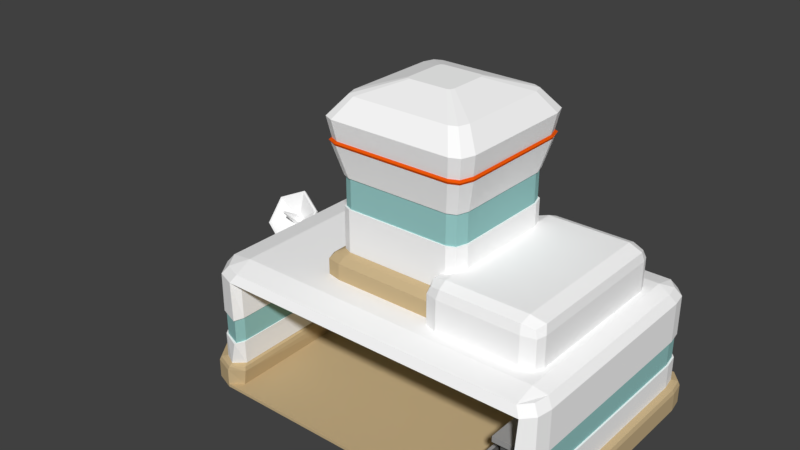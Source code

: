 # Source: SpaceControlCentre.blend  (saved by Blender 2.79.0; exported with 4.5.12 LTS)
import bpy
from mathutils import Matrix  # noqa: F401  (used for matrix-valued properties, if any)

bpy.ops.wm.read_factory_settings(use_empty=True)
scene = bpy.context.scene
scene.name = 'Scene'

# ---- collections
col_collection_1 = bpy.data.collections.new('Collection 1'); scene.collection.children.link(col_collection_1)

# ---- materials (node trees are filled in below, after node groups)
mat_base = bpy.data.materials.new('Base')
mat_base.alpha_threshold = 0.0
mat_base.use_transparent_shadow = False
mat_base.diffuse_color = (1.0, 1.0, 1.0, 1.0)
mat_base.roughness = 0.5
mat_deco = bpy.data.materials.new('Deco')
mat_deco.alpha_threshold = 0.0
mat_deco.use_transparent_shadow = False
mat_deco.diffuse_color = (0.8, 0.09284, 0.003266, 1.0)
mat_deco.roughness = 0.5
mat_windows = bpy.data.materials.new('Windows')
mat_windows.alpha_threshold = 0.0
mat_windows.use_transparent_shadow = False
mat_windows.diffuse_color = (0.3094, 0.5926, 0.5758, 1.0)
mat_windows.roughness = 0.5
mat_groundbase = bpy.data.materials.new('GroundBase')
mat_groundbase.alpha_threshold = 0.0
mat_groundbase.use_transparent_shadow = False
mat_groundbase.diffuse_color = (0.5815, 0.4406, 0.2456, 1.0)
mat_groundbase.roughness = 0.5
mat_gray = bpy.data.materials.new('Gray')
mat_gray.alpha_threshold = 0.0
mat_gray.use_transparent_shadow = False
mat_gray.diffuse_color = (0.3424, 0.3424, 0.3424, 1.0)
mat_gray.roughness = 0.5
mat_antennabase = bpy.data.materials.new('AntennaBase')
mat_antennabase.alpha_threshold = 0.0
mat_antennabase.use_transparent_shadow = False
mat_antennabase.diffuse_color = (0.1065, 0.1065, 0.1065, 1.0)
mat_antennabase.roughness = 0.5
mat_screen = bpy.data.materials.new('Screen')
mat_screen.alpha_threshold = 0.0
mat_screen.use_transparent_shadow = False
mat_screen.diffuse_color = (0.0, 0.8, 0.7558, 1.0)
mat_screen.roughness = 0.5
mat_screenbase = bpy.data.materials.new('ScreenBase')
mat_screenbase.alpha_threshold = 0.0
mat_screenbase.use_transparent_shadow = False
mat_screenbase.diffuse_color = (0.0, 0.0, 0.0, 1.0)
mat_screenbase.roughness = 0.5

# ---- material node trees

# ---- world
world_world = bpy.data.worlds.new('World'); scene.world = world_world
world_world.color = (0.05088, 0.05088, 0.05088)
world_world.use_sun_shadow = False
world_world.sun_shadow_jitter_overblur = 0.0
world_world.cycles.sampling_method = 'MANUAL'

# ---- meshes
me_cube_002 = bpy.data.meshes.new('Cube.002')
me_cube_002.from_pydata([(2.568, -0.5803, -0.9598), (2.568, -0.5803, -0.4202), (2.568, 1.496, -0.9598), (2.568, 1.496, -0.4202), (3.471, -0.5803, -0.9598), (3.471, -0.5803, -0.4202), (3.471, 1.496, -0.9598), (3.471, 1.496, -0.4202), (3.034, 1.496, -0.9598), (3.034, 1.496, -0.4202), (3.034, -0.5803, -0.9598), (3.034, -0.5803, -0.4202), (3.306, 1.496, 0.1423), (3.471, 1.496, 0.1423), (3.471, -0.5803, 0.1423), (3.306, -0.5803, 0.1423), (2.917, 0.7198, -0.4069), (2.917, 0.7198, -0.04599), (2.917, 1.385, -0.4069), (2.917, 1.385, -0.04599), (3.278, 0.7198, -0.4069), (3.278, 0.7198, -0.04599), (3.278, 1.385, -0.4069), (3.278, 1.385, -0.04599), (2.917, 1.35, -0.3881), (2.917, 0.7546, -0.3881), (2.917, 0.7546, -0.06484), (2.917, 1.35, -0.06484), (2.951, 1.314, -0.3686), (2.951, 0.7905, -0.3686), (2.951, 0.7905, -0.08433), (2.951, 1.314, -0.08433), (2.913, 1.215, -0.3147), (2.913, 0.8897, -0.3147), (2.913, 0.8897, -0.1382), (2.913, 1.215, -0.1382), (2.917, -0.4568, -0.4069), (2.917, -0.4568, -0.04599), (2.917, 0.208, -0.4069), (2.917, 0.208, -0.04599), (3.278, -0.4568, -0.4069), (3.278, -0.4568, -0.04599), (3.278, 0.208, -0.4069), (3.278, 0.208, -0.04599), (2.917, 0.1733, -0.3881), (2.917, -0.4221, -0.3881), (2.917, -0.4221, -0.06484), (2.917, 0.1733, -0.06484), (2.951, 0.1374, -0.3686), (2.951, -0.3862, -0.3686), (2.951, -0.3862, -0.08433), (2.951, 0.1374, -0.08433), (2.913, 0.03817, -0.3147), (2.913, -0.2869, -0.3147), (2.913, -0.2869, -0.1382), (2.913, 0.03817, -0.1382), (-1.677, 2.917, -0.29), (-1.677, 2.917, 0.9319), (-1.677, 2.967, -0.29), (-1.677, 2.967, 0.9319), (0.4597, 2.917, -0.29), (0.4597, 2.917, 0.9319), (0.4597, 2.967, -0.29), (0.4597, 2.967, 0.9319), (-1.641, 2.917, -0.2693), (-1.641, 2.917, 0.9112), (0.4235, 2.917, 0.9112), (0.4235, 2.917, -0.2693), (-1.641, 2.935, -0.2693), (-1.641, 2.935, 0.9112), (0.4235, 2.935, 0.9112), (0.4235, 2.935, -0.2693), (-0.07447, 3.025, -0.29), (-0.6086, 3.073, -0.29), (-1.143, 3.025, -0.29), (-1.143, 3.025, 0.9319), (-0.6086, 3.073, 0.9319), (-0.07447, 3.025, 0.9319), (-1.143, 2.975, -0.29), (-0.6086, 3.023, -0.29), (-0.07447, 2.975, -0.29), (-0.07447, 2.975, 0.9319), (-0.6086, 3.023, 0.9319), (-1.143, 2.975, 0.9319), (-1.125, 2.975, -0.2693), (-0.6086, 3.023, -0.2693), (-0.09259, 2.975, -0.2693), (-0.09259, 2.975, 0.9112), (-0.6086, 3.023, 0.9112), (-1.125, 2.975, 0.9112), (-1.125, 2.993, -0.2693), (-0.6086, 3.04, -0.2693), (-0.09259, 2.993, -0.2693), (-0.09259, 2.993, 0.9112), (-0.6086, 3.04, 0.9112), (-1.125, 2.993, 0.9112), (0.5758, 2.917, -0.29), (0.5758, 2.917, 0.9319), (0.5758, 2.967, -0.29), (0.5758, 2.967, 0.9319), (2.712, 2.917, -0.29), (2.712, 2.917, 0.9319), (2.712, 2.967, -0.29), (2.712, 2.967, 0.9319), (0.6121, 2.917, -0.2693), (0.6121, 2.917, 0.9112), (2.676, 2.917, 0.9112), (2.676, 2.917, -0.2693), (0.6121, 2.935, -0.2693), (0.6121, 2.935, 0.9112), (2.676, 2.935, 0.9112), (2.676, 2.935, -0.2693), (2.178, 3.025, -0.29), (1.644, 3.073, -0.29), (1.11, 3.025, -0.29), (1.11, 3.025, 0.9319), (1.644, 3.073, 0.9319), (2.178, 3.025, 0.9319), (1.11, 2.975, -0.29), (1.644, 3.023, -0.29), (2.178, 2.975, -0.29), (2.178, 2.975, 0.9319), (1.644, 3.023, 0.9319), (1.11, 2.975, 0.9319), (1.128, 2.975, -0.2693), (1.644, 3.023, -0.2693), (2.16, 2.975, -0.2693), (2.16, 2.975, 0.9112), (1.644, 3.023, 0.9112), (1.128, 2.975, 0.9112), (1.128, 2.993, -0.2693), (1.644, 3.04, -0.2693), (2.16, 2.993, -0.2693), (2.16, 2.993, 0.9112), (1.644, 3.04, 0.9112), (1.128, 2.993, 0.9112), (3.259, 1.496, 0.04385), (3.471, 1.496, 0.04385), (3.259, -0.5803, 0.04385), (3.471, -0.5803, 0.04385), (2.845, 1.496, 0.1423), (2.845, -0.5803, 0.1423), (2.845, 1.496, 0.04385), (2.845, -0.5803, 0.04385), (-2.369, -0.8764, -1.0), (-2.264, -0.8036, 1.159), (-2.369, 3.331, -1.0), (-2.264, 3.258, 1.159), (3.71, -0.8062, -1.0), (3.604, -0.7358, 1.159), (3.71, 3.26, -1.0), (3.604, 3.19, 1.159), (-2.596, 2.992, -1.0), (-2.596, -0.5377, -1.0), (-2.483, -0.4767, 1.159), (-2.483, 2.931, 1.159), (3.756, -0.5377, -1.0), (3.756, 2.992, -1.0), (3.649, 2.931, 1.159), (3.649, -0.4767, 1.159), (-2.042, 3.454, -1.0), (-1.948, 3.377, 1.159), (-2.042, -1.0, -1.0), (-1.948, -0.923, 1.159), (-2.042, 2.992, 1.252), (-2.042, -0.5377, 1.252), (-2.042, 2.992, -1.0), (-2.042, -0.5377, -1.0), (-2.369, -0.8764, 1.011), (-2.369, 3.331, 1.011), (3.71, 3.26, 1.011), (3.71, -0.8062, 1.011), (3.756, 2.992, 1.011), (3.756, -0.5377, 1.011), (-2.596, -0.5377, 1.011), (-2.596, 2.992, 1.011), (-2.042, -1.0, 1.011), (-2.042, 3.454, 1.011), (3.437, 3.377, 1.159), (3.536, -1.0, -1.0), (3.427, 2.992, 1.252), (3.427, -0.5377, 1.252), (3.536, 3.454, -1.0), (3.437, -0.923, 1.159), (3.536, 2.992, -1.0), (3.536, -0.5377, -1.0), (3.536, -1.0, 1.011), (3.536, 3.454, 1.011), (-2.369, 3.331, 0.3099), (-2.369, 3.331, -0.134), (3.71, 3.26, 0.3099), (3.71, 3.26, -0.134), (3.71, -0.8062, 0.3099), (3.71, -0.8062, -0.134), (3.756, 2.992, 0.3099), (3.756, 2.992, -0.134), (3.756, -0.5377, 0.3099), (3.756, -0.5377, -0.134), (-2.596, -0.5377, 0.3099), (-2.596, -0.5377, -0.134), (-2.596, 2.992, 0.3099), (-2.596, 2.992, -0.134), (-2.002, -1.015, 0.3099), (-2.018, -1.025, -0.134), (-2.042, 3.454, 0.3099), (-2.042, 3.454, -0.134), (-2.369, -0.8764, -0.134), (-2.369, -0.8764, 0.3099), (3.536, 3.454, 0.3099), (3.536, 3.454, -0.134), (3.505, -1.035, 0.3099), (3.503, -1.017, -0.134), (-2.341, 3.311, 0.3099), (-2.341, 3.311, -0.134), (3.682, 3.242, 0.3099), (3.682, 3.242, -0.134), (3.682, -0.7874, 0.3099), (3.682, -0.7874, -0.134), (3.727, 2.976, 0.3099), (3.727, 2.976, -0.134), (3.727, -0.5214, 0.3099), (3.727, -0.5214, -0.134), (-2.566, -0.5214, 0.3099), (-2.566, -0.5214, -0.134), (-2.566, 2.976, 0.3099), (-2.566, 2.976, -0.134), (-2.017, -0.9794, 0.3099), (-2.017, -0.9794, -0.134), (-2.017, 3.434, 0.3099), (-2.017, 3.434, -0.134), (-2.341, -0.8569, -0.134), (-2.341, -0.8569, 0.3099), (3.509, 3.434, 0.3099), (3.509, 3.434, -0.134), (3.509, -0.9794, 0.3099), (3.509, -0.9794, -0.134), (-2.369, 3.331, -0.567), (3.71, 3.26, -0.567), (3.71, -0.8062, -0.567), (3.756, 2.992, -0.567), (3.756, -0.5377, -0.567), (-2.596, -0.5377, -0.567), (-2.596, 2.992, -0.567), (-2.141, -1.0, -0.567), (-2.042, 3.454, -0.567), (3.536, 3.454, -0.567), (3.536, -1.0, -0.567), (-2.369, -0.8764, -0.567), (-2.731, -0.6107, -1.0), (-2.495, -0.9634, -1.0), (-2.469, 3.4, -0.5983), (-2.495, 3.418, -1.0), (-2.154, 3.546, -1.0), (3.811, 3.327, -0.5983), (3.836, 3.344, -1.0), (3.884, 3.065, -1.0), (3.811, -0.8731, -0.5983), (3.836, -0.8903, -1.0), (3.654, -1.092, -1.0), (-2.731, 3.065, -1.0), (3.884, -0.6107, -1.0), (3.858, 3.05, -0.5983), (3.858, -0.5959, -0.5983), (-2.704, -0.5959, -0.5983), (-2.704, 3.05, -0.5983), (3.654, 3.546, -1.0), (-2.154, -1.092, -1.0), (-2.131, -1.073, -0.5983), (-2.131, 3.528, -0.5983), (3.63, 3.528, -0.5983), (3.63, -1.073, -0.5983), (-2.469, -0.9457, -0.5983), (-2.495, 3.418, -0.6689), (3.836, 3.344, -0.6689), (3.836, -0.8903, -0.6689), (3.884, 3.065, -0.6689), (3.884, -0.6107, -0.6689), (-2.731, -0.6107, -0.6689), (-2.731, 3.065, -0.6689), (-2.154, -1.092, -0.6689), (-2.154, 3.546, -0.6689), (3.654, 3.546, -0.6689), (3.654, -1.092, -0.6689), (-2.495, -0.9634, -0.6689), (-2.495, 3.418, -0.9483), (3.836, 3.344, -0.9483), (3.836, -0.8903, -0.9483), (3.884, 3.065, -0.9483), (3.884, -0.6107, -0.9483), (-2.731, -0.6107, -0.9483), (-2.731, 3.065, -0.9483), (-2.154, -1.092, -0.9483), (-2.154, 3.546, -0.9483), (3.654, 3.546, -0.9483), (3.654, -1.092, -0.9483), (-2.495, -0.9634, -0.9483), (-2.042, 3.161, -0.567), (-2.028, 3.087, -0.5983), (3.536, 3.161, 1.011), (-2.042, 3.161, 1.011), (-2.017, 3.181, 0.3099), (-2.006, 3.161, 0.3099), (-2.005, 3.161, -0.134), (-2.017, 3.181, -0.134), (3.5, 3.161, 0.3099), (3.492, 3.161, -0.134), (3.509, 3.181, 0.3099), (3.509, 3.181, -0.134), (3.536, 3.161, -0.567), (3.494, 3.087, -0.5983), (-2.018, 3.068, -0.6689), (3.478, 3.068, -0.6689), (-2.017, 3.068, -0.9483), (3.49, 3.068, -0.9483), (3.48, -0.9277, -0.9483), (-1.919, -0.909, -0.5983), (-1.903, -0.9277, -0.6689), (3.457, -0.8294, -0.134), (3.48, -0.815, -0.134), (-1.959, -0.815, -0.134), (-1.942, -0.8578, -0.134), (-1.941, -0.9277, -0.9483), (-1.946, -0.8381, 0.3099), (-1.959, -0.8356, 1.011), (-1.959, -0.8356, -0.567), (-1.959, -0.815, 0.3099), (3.48, -0.8356, 1.011), (3.469, -0.8356, 0.3099), (3.48, -0.815, 0.3099), (3.47, -0.909, -0.5983), (3.459, -0.9277, -0.6689), (3.48, -0.8356, -0.567), (1.38, -0.2527, 1.245), (1.433, -0.231, 1.89), (1.38, 2.739, 1.245), (1.433, 2.717, 1.89), (3.281, -0.2527, 1.245), (3.229, -0.231, 1.89), (3.281, 2.739, 1.245), (3.229, 2.717, 1.89), (1.38, -0.2527, 1.77), (1.38, 2.739, 1.77), (3.281, 2.739, 1.77), (3.281, -0.2527, 1.77), (3.05, 2.817, 1.232), (3.028, 2.771, 1.939), (3.05, -0.3309, 1.232), (3.028, -0.2846, 1.939), (3.05, -0.3309, 1.783), (3.05, 2.817, 1.783), (1.331, 2.587, 1.232), (1.331, -0.1008, 1.232), (1.36, -0.06129, 1.939), (1.36, 2.547, 1.939), (3.331, -0.1008, 1.232), (3.331, 2.587, 1.232), (3.301, 2.547, 1.939), (3.301, -0.06129, 1.939), (3.331, 2.587, 1.783), (3.331, -0.1008, 1.783), (1.331, -0.1008, 1.783), (1.331, 2.587, 1.783), (3.05, 2.587, 2.014), (3.05, -0.1008, 2.014), (3.05, 2.587, 1.232), (3.05, -0.1008, 1.232), (1.606, 2.817, 1.232), (1.628, -0.2846, 1.939), (1.606, -0.3309, 1.783), (1.628, 2.771, 1.939), (1.606, -0.3309, 1.232), (1.606, 2.817, 1.783), (1.606, 2.587, 1.232), (1.606, -0.1008, 1.232), (1.606, 2.587, 2.014), (1.606, -0.1008, 2.014), (-0.6223, 0.0869, 1.209), (-0.5582, 0.1511, 2.421), (-0.6223, 2.366, 1.209), (-0.5582, 2.302, 2.421), (1.657, 0.0869, 1.209), (1.593, 0.1511, 2.421), (1.657, 2.366, 1.209), (1.593, 2.302, 2.421), (-0.6223, 2.107, 1.209), (-0.6223, 0.3462, 1.209), (-0.6223, 0.3463, 2.421), (-0.6223, 2.107, 2.421), (1.657, 0.3463, 1.209), (1.657, 2.107, 1.209), (1.657, 2.107, 2.421), (1.657, 0.3462, 2.421), (1.446, 2.366, 1.209), (-0.4117, 2.366, 1.209), (-0.4117, 2.366, 2.421), (1.446, 2.366, 2.421), (-0.4117, 0.0869, 1.209), (1.446, 0.0869, 1.209), (1.446, 0.0869, 2.421), (-0.4117, 0.0869, 2.421), (1.569, 2.279, 2.944), (1.426, 2.342, 2.944), (-0.5351, 2.279, 2.944), (-0.5979, 2.088, 2.944), (1.446, 2.107, 1.209), (-0.4117, 2.107, 1.209), (1.446, 0.3463, 1.209), (-0.4117, 0.3463, 1.209), (-0.5582, 0.1511, 1.681), (-0.5582, 2.302, 1.681), (1.593, 2.302, 1.681), (1.593, 0.1511, 1.681), (1.657, 2.107, 1.681), (1.657, 0.3463, 1.681), (-0.6223, 0.3463, 1.681), (-0.6223, 2.107, 1.681), (1.446, 0.0869, 1.681), (-0.4117, 0.0869, 1.681), (-0.4117, 2.366, 1.681), (1.446, 2.366, 1.681), (-0.6687, 0.2746, 1.164), (-0.6687, -0.005887, 1.164), (-0.6702, 2.41, 1.627), (-0.6687, 2.459, 1.164), (-0.441, 2.459, 1.164), (-0.6687, 2.178, 1.164), (-0.6687, 0.2746, 1.636), (-0.6687, 2.178, 1.636), (1.568, 2.459, 1.164), (-0.441, -0.005887, 1.164), (1.568, -0.005887, 1.164), (1.568, -0.005887, 1.636), (-0.441, -0.005887, 1.636), (-0.441, 2.459, 1.636), (1.568, 2.459, 1.636), (-0.6702, 0.04292, 1.627), (-0.7951, 0.136, 1.068), (-0.7223, -0.06131, 1.081), (-0.7223, 2.514, 1.529), (-0.7223, 2.514, 1.081), (-0.4752, 2.567, 1.068), (-0.7951, 2.317, 1.068), (-0.7951, 0.136, 1.534), (-0.7951, 2.317, 1.534), (1.711, 2.567, 1.068), (-0.4752, -0.1144, 1.068), (1.711, -0.1144, 1.068), (1.711, -0.1144, 1.534), (-0.4752, -0.1144, 1.534), (-0.4752, 2.567, 1.534), (1.711, 2.567, 1.534), (-0.7223, -0.06131, 1.529), (-0.5979, 2.088, 2.421), (-0.5351, 2.279, 2.421), (1.426, 2.342, 2.421), (1.569, 2.279, 2.421), (1.632, 0.3651, 2.421), (1.569, 0.1741, 2.421), (-0.3918, 0.1113, 2.421), (-0.5351, 0.1741, 2.421), (-0.5979, 0.3651, 2.421), (1.632, 2.088, 2.421), (1.589, 2.299, 2.944), (1.443, 2.363, 2.944), (-0.3918, 2.342, 2.421), (1.426, 0.1113, 2.421), (-0.5551, 2.299, 2.944), (-0.6191, 2.104, 2.944), (1.632, 0.3651, 2.944), (1.569, 0.1741, 2.944), (-0.3918, 0.1113, 2.944), (-0.5351, 0.1741, 2.944), (-0.5979, 0.3651, 2.944), (1.632, 2.088, 2.944), (1.724, 2.434, 3.49), (1.56, 2.506, 3.49), (-0.3918, 2.342, 2.944), (1.426, 0.1113, 2.944), (-0.6899, 2.434, 3.49), (-0.762, 2.214, 3.49), (1.653, 0.3487, 2.944), (1.589, 0.1541, 2.944), (-0.4091, 0.09012, 2.944), (-0.5551, 0.1541, 2.944), (-0.6191, 0.3487, 2.944), (1.653, 2.104, 2.944), (1.744, 2.453, 3.531), (1.577, 2.526, 3.531), (-0.4091, 2.363, 2.944), (1.443, 0.09012, 2.944), (-0.7092, 2.453, 3.531), (-0.7824, 2.23, 3.531), (1.796, 0.2384, 3.49), (1.724, 0.01932, 3.49), (-0.5255, -0.05271, 3.49), (-0.6899, 0.01932, 3.49), (-0.762, 0.2384, 3.49), (1.796, 2.214, 3.49), (1.709, 2.418, 3.561), (1.546, 2.489, 3.561), (-0.5255, 2.506, 3.49), (1.56, -0.05271, 3.49), (-0.6744, 2.418, 3.561), (-0.7455, 2.202, 3.561), (1.817, 0.2226, 3.531), (1.744, 5.078e-05, 3.531), (-0.5422, -0.07313, 3.531), (-0.7092, 5.078e-05, 3.531), (-0.7824, 0.2226, 3.531), (1.817, 2.23, 3.531), (1.767, 2.477, 3.91), (1.597, 2.551, 3.91), (-0.5422, 2.526, 3.531), (1.577, -0.07313, 3.531), (-0.7331, 2.477, 3.91), (-0.8077, 2.25, 3.91), (1.78, 0.2511, 3.561), (1.709, 0.03481, 3.561), (-0.5122, -0.0363, 3.561), (-0.6744, 0.03481, 3.561), (-0.7455, 0.2511, 3.561), (1.78, 2.202, 3.561), (1.52, 2.229, 4.244), (1.384, 2.289, 4.244), (-0.5122, 2.489, 3.561), (1.546, -0.0363, 3.561), (-0.4859, 2.229, 4.244), (-0.5457, 2.047, 4.244), (1.842, 0.2031, 3.91), (1.767, -0.02387, 3.91), (-0.5628, -0.09848, 3.91), (-0.7331, -0.02387, 3.91), (-0.8077, 0.2031, 3.91), (1.842, 2.25, 3.91), (0.9043, 1.614, 4.459), (0.8516, 1.637, 4.459), (-0.5628, 2.551, 3.91), (1.597, -0.09848, 3.91), (0.13, 1.614, 4.459), (0.1069, 1.543, 4.459), (1.58, 0.4054, 4.244), (1.52, 0.2234, 4.244), (-0.3493, 0.1635, 4.244), (-0.4859, 0.2234, 4.244), (-0.5457, 0.4054, 4.244), (1.58, 2.047, 4.244), (-0.3493, 2.289, 4.244), (1.384, 0.1635, 4.244), (0.9274, 0.9095, 4.459), (0.9043, 0.8392, 4.459), (0.1827, 0.8161, 4.459), (0.13, 0.8392, 4.459), (0.1069, 0.9095, 4.459), (0.9274, 1.543, 4.459), (0.8516, 1.543, 4.459), (0.8516, 0.9095, 4.459), (0.1827, 1.637, 4.459), (0.8516, 0.8161, 4.459), (0.1827, 1.543, 4.459), (0.1827, 0.9095, 4.459), (-3.649, 2.373, -0.9521), (-3.649, 2.373, -0.8369), (-3.649, 2.556, -0.9521), (-3.649, 2.556, -0.8369), (-2.705, 2.373, -0.9521), (-2.705, 2.373, -0.8369), (-2.705, 2.556, -0.9521), (-2.705, 2.556, -0.8369), (-4.581, 1.922, -0.9607), (-4.581, 1.922, -0.7482), (-4.581, 2.931, -0.9607), (-4.581, 2.931, -0.7482), (-3.572, 1.922, -0.9607), (-3.572, 1.922, -0.7482), (-3.572, 2.931, -0.9607), (-3.572, 2.931, -0.7482), (-4.382, 2.121, -0.7734), (-4.382, 2.121, -0.6431), (-4.382, 2.732, -0.7734), (-4.382, 2.732, -0.6431), (-3.771, 2.121, -0.7734), (-3.771, 2.121, -0.6431), (-3.771, 2.732, -0.7734), (-3.771, 2.732, -0.6431), (-4.169, 2.496, -0.6571), (-4.169, 2.496, -0.5857), (-4.169, 2.68, -0.6571), (-4.169, 2.68, -0.5857), (-3.985, 2.496, -0.6571), (-3.985, 2.496, -0.5857), (-3.985, 2.68, -0.6571), (-3.985, 2.68, -0.5857), (-4.121, 2.544, -0.5857), (-4.121, 2.632, -0.5857), (-4.032, 2.632, -0.5857), (-4.032, 2.544, -0.5857), (-4.121, 2.547, 0.06737), (-4.121, 2.629, 0.1009), (-4.032, 2.629, 0.1009), (-4.032, 2.547, 0.06737), (-4.076, 2.76, 0.6064), (-3.632, 2.595, 0.411), (-4.076, 2.824, 0.6126), (-4.076, 2.79, 0.6414), (-3.592, 2.643, 0.3998), (-3.592, 2.61, 0.4285), (-3.592, 2.283, -0.02596), (-3.592, 2.249, 0.002761), (-4.076, 2.102, -0.2388), (-4.076, 2.068, -0.2101), (-4.559, 2.283, -0.02596), (-4.559, 2.249, 0.002761), (-4.559, 2.643, 0.3998), (-4.559, 2.61, 0.4285), (-3.632, 2.264, 0.02025), (-4.076, 2.098, -0.1751), (-4.519, 2.264, 0.02025), (-4.519, 2.595, 0.411), (-4.076, 2.635, 0.1744), (-4.164, 2.602, 0.1356), (-4.164, 2.536, 0.05808), (-4.076, 2.504, 0.01929), (-3.988, 2.536, 0.05808), (-3.988, 2.602, 0.1356), (-4.076, 2.668, 0.1402), (-3.992, 2.637, 0.1033), (-3.992, 2.574, 0.02943), (-4.076, 2.543, -0.007491), (-4.159, 2.574, 0.02943), (-4.159, 2.637, 0.1033), (-4.059, 2.209, 0.4146), (-4.059, 2.197, 0.4002), (-4.076, 2.191, 0.393), (-4.092, 2.197, 0.4002), (-4.092, 2.209, 0.4146), (-4.076, 2.215, 0.4218), (2.638, -0.4595, -0.4229), (2.638, -0.4595, -0.4048), (2.638, 0.1329, -0.4229), (2.638, 0.1329, -0.4048), (2.822, -0.4595, -0.4229), (2.822, -0.4595, -0.4048), (2.822, 0.1329, -0.4229), (2.822, 0.1329, -0.4048), (2.638, 0.6937, -0.4229), (2.638, 0.6937, -0.4048), (2.638, 1.286, -0.4229), (2.638, 1.286, -0.4048), (2.822, 0.6937, -0.4229), (2.822, 0.6937, -0.4048), (2.822, 1.286, -0.4229), (2.822, 1.286, -0.4048)], [], [(0, 1, 3, 2), (8, 9, 7, 6), (6, 7, 5, 4), (10, 11, 1, 0), (8, 6, 4, 10), (9, 3, 1, 11), (137, 136, 12, 13), (2, 8, 10, 0), (4, 5, 11, 10), (2, 3, 9, 8), (13, 12, 15, 14), (136, 138, 143, 142), (139, 137, 13, 14), (138, 139, 14, 15), (17, 19, 27, 26), (18, 19, 23, 22), (22, 23, 21, 20), (20, 21, 17, 16), (18, 22, 20, 16), (23, 19, 17, 21), (27, 24, 28, 31), (18, 16, 25, 24), (19, 18, 24, 27), (16, 17, 26, 25), (29, 30, 34, 33), (25, 26, 30, 29), (26, 27, 31, 30), (24, 25, 29, 28), (33, 34, 35, 32), (30, 31, 35, 34), (28, 29, 33, 32), (31, 28, 32, 35), (37, 39, 47, 46), (38, 39, 43, 42), (42, 43, 41, 40), (40, 41, 37, 36), (38, 42, 40, 36), (43, 39, 37, 41), (47, 44, 48, 51), (38, 36, 45, 44), (39, 38, 44, 47), (36, 37, 46, 45), (49, 50, 54, 53), (45, 46, 50, 49), (46, 47, 51, 50), (44, 45, 49, 48), (53, 54, 55, 52), (50, 51, 55, 54), (48, 49, 53, 52), (51, 48, 52, 55), (56, 57, 59, 58), (72, 77, 63, 62), (62, 63, 61, 60), (83, 57, 65, 89), (72, 62, 60, 80), (75, 59, 57, 83), (89, 65, 69, 95), (60, 61, 66, 67), (57, 56, 64, 65), (80, 60, 67, 86), (90, 95, 69, 68), (67, 66, 70, 71), (86, 67, 71, 92), (65, 64, 68, 69), (64, 84, 90, 68), (84, 85, 91, 90), (85, 86, 92, 91), (71, 70, 93, 92), (92, 93, 94, 91), (91, 94, 95, 90), (56, 78, 84, 64), (78, 79, 85, 84), (79, 80, 86, 85), (66, 87, 93, 70), (87, 88, 94, 93), (88, 89, 95, 94), (63, 77, 81, 61), (77, 76, 82, 81), (76, 75, 83, 82), (58, 74, 78, 56), (74, 73, 79, 78), (73, 72, 80, 79), (61, 81, 87, 66), (81, 82, 88, 87), (82, 83, 89, 88), (58, 59, 75, 74), (74, 75, 76, 73), (73, 76, 77, 72), (96, 97, 99, 98), (112, 117, 103, 102), (102, 103, 101, 100), (123, 97, 105, 129), (112, 102, 100, 120), (115, 99, 97, 123), (129, 105, 109, 135), (100, 101, 106, 107), (97, 96, 104, 105), (120, 100, 107, 126), (130, 135, 109, 108), (107, 106, 110, 111), (126, 107, 111, 132), (105, 104, 108, 109), (104, 124, 130, 108), (124, 125, 131, 130), (125, 126, 132, 131), (111, 110, 133, 132), (132, 133, 134, 131), (131, 134, 135, 130), (96, 118, 124, 104), (118, 119, 125, 124), (119, 120, 126, 125), (106, 127, 133, 110), (127, 128, 134, 133), (128, 129, 135, 134), (103, 117, 121, 101), (117, 116, 122, 121), (116, 115, 123, 122), (98, 114, 118, 96), (114, 113, 119, 118), (113, 112, 120, 119), (101, 121, 127, 106), (121, 122, 128, 127), (122, 123, 129, 128), (98, 99, 115, 114), (114, 115, 116, 113), (113, 116, 117, 112), (11, 5, 139, 138), (5, 7, 137, 139), (9, 11, 138, 136), (7, 9, 136, 137), (142, 143, 141, 140), (15, 12, 140, 141), (138, 15, 141, 143), (12, 136, 142, 140), (175, 155, 147, 169), (187, 178, 151, 170), (173, 159, 149, 171), (176, 163, 145, 168), (185, 156, 148, 179), (165, 154, 145, 163), (161, 147, 155, 164), (164, 155, 154, 165), (182, 150, 157, 184), (184, 157, 156, 185), (170, 151, 158, 172), (172, 158, 159, 173), (168, 145, 154, 174), (174, 154, 155, 175), (152, 166, 167, 153), (146, 160, 166, 152), (180, 164, 165, 181), (178, 161, 164, 180), (181, 165, 163, 183), (153, 167, 162, 144), (186, 183, 163, 176), (169, 147, 161, 177), (188, 169, 177, 204), (322, 325, 300, 301), (198, 174, 175, 200), (207, 168, 174, 198), (194, 172, 173, 196), (190, 170, 172, 194), (202, 176, 168, 207), (196, 173, 171, 192), (208, 187, 170, 190), (200, 175, 169, 188), (204, 177, 187, 208), (192, 171, 186, 210), (171, 149, 183, 186), (159, 181, 183, 149), (151, 178, 180, 158), (158, 180, 181, 159), (166, 184, 185, 167), (160, 182, 184, 166), (167, 185, 179, 162), (177, 161, 178, 187), (238, 193, 211, 246), (191, 209, 233, 215), (244, 205, 209, 245), (190, 194, 218, 214), (242, 201, 189, 236), (320, 324, 296, 302), (245, 209, 191, 237), (200, 188, 212, 224), (240, 197, 193, 238), (195, 191, 215, 219), (243, 203, 206, 247), (198, 200, 224, 222), (237, 191, 195, 239), (189, 201, 225, 213), (239, 195, 197, 240), (202, 207, 231, 226), (247, 206, 199, 241), (201, 199, 223, 225), (241, 199, 201, 242), (232, 233, 209, 208), (323, 322, 301, 299), (206, 203, 227, 230), (236, 189, 205, 244), (207, 198, 222, 231), (217, 216, 234, 235), (204, 205, 229, 228), (225, 224, 212, 213), (233, 232, 214, 215), (221, 220, 216, 217), (227, 226, 231, 230), (215, 214, 218, 219), (219, 218, 220, 221), (230, 231, 222, 223), (223, 222, 224, 225), (316, 321, 312, 310), (213, 212, 228, 229), (321, 314, 313, 312), (197, 195, 219, 221), (208, 190, 214, 232), (205, 189, 213, 229), (211, 193, 217, 235), (194, 196, 220, 218), (193, 197, 221, 217), (188, 204, 228, 212), (192, 210, 234, 216), (199, 206, 230, 223), (196, 192, 216, 220), (209, 205, 204, 208), (244, 245, 269, 268), (241, 242, 264, 263), (150, 182, 265, 254), (148, 156, 260, 257), (242, 236, 250, 264), (315, 316, 310, 297), (144, 162, 266, 249), (245, 237, 253, 269), (153, 144, 249, 248), (157, 150, 254, 255), (236, 244, 268, 250), (240, 238, 256, 262), (272, 250, 268, 280), (317, 318, 307, 305), (277, 263, 264, 278), (283, 271, 263, 277), (275, 261, 262, 276), (273, 253, 261, 275), (279, 267, 271, 283), (276, 262, 256, 274), (281, 269, 253, 273), (278, 264, 250, 272), (280, 268, 269, 281), (274, 256, 270, 282), (156, 157, 255, 260), (247, 241, 263, 271), (179, 148, 257, 258), (238, 246, 270, 256), (239, 240, 262, 261), (160, 146, 251, 252), (237, 239, 261, 253), (146, 152, 259, 251), (243, 247, 271, 267), (152, 153, 248, 259), (182, 160, 252, 265), (162, 179, 258, 266), (286, 274, 282, 294), (292, 280, 281, 293), (290, 278, 272, 284), (293, 281, 273, 285), (288, 276, 274, 286), (291, 279, 283, 295), (285, 273, 275, 287), (287, 275, 276, 288), (295, 283, 277, 289), (289, 277, 278, 290), (319, 320, 302, 303), (284, 272, 280, 292), (251, 284, 292, 252), (258, 294, 291, 266), (248, 289, 290, 259), (249, 295, 289, 248), (255, 287, 288, 260), (254, 285, 287, 255), (266, 291, 295, 249), (260, 288, 286, 257), (265, 293, 285, 254), (259, 290, 284, 251), (252, 292, 293, 265), (257, 286, 294, 258), (304, 298, 299, 301), (302, 305, 307, 303), (308, 305, 302, 296), (307, 306, 300, 303), (304, 301, 300, 306), (308, 296, 297, 309), (311, 309, 297, 310), (313, 311, 310, 312), (327, 326, 298, 304), (318, 328, 306, 307), (330, 329, 309, 311), (324, 315, 297, 296), (326, 323, 299, 298), (329, 331, 308, 309), (328, 327, 304, 306), (314, 330, 311, 313), (331, 317, 305, 308), (325, 319, 303, 300), (226, 227, 319, 325), (246, 211, 317, 331), (294, 282, 330, 314), (234, 210, 327, 328), (270, 246, 331, 329), (186, 176, 323, 326), (243, 267, 315, 324), (282, 270, 329, 330), (235, 234, 328, 318), (210, 186, 326, 327), (227, 203, 320, 319), (211, 235, 318, 317), (267, 279, 316, 315), (291, 294, 314, 321), (279, 291, 321, 316), (176, 202, 322, 323), (203, 243, 324, 320), (202, 226, 325, 322), (361, 353, 335, 341), (349, 345, 339, 342), (359, 357, 337, 343), (368, 367, 333, 340), (365, 354, 336, 346), (375, 352, 333, 367), (370, 368, 340, 332), (354, 359, 343, 336), (344, 349, 342, 338), (350, 361, 341, 334), (366, 371, 349, 344), (336, 343, 348, 346), (357, 363, 347, 337), (373, 365, 346, 370), (343, 337, 347, 348), (371, 369, 345, 349), (366, 344, 364, 372), (372, 364, 365, 373), (339, 345, 362, 356), (356, 362, 363, 357), (332, 340, 360, 351), (351, 360, 361, 350), (338, 342, 358, 355), (355, 358, 359, 354), (369, 335, 353, 374), (374, 353, 352, 375), (344, 338, 355, 364), (364, 355, 354, 365), (342, 339, 356, 358), (358, 356, 357, 359), (340, 333, 352, 360), (360, 352, 353, 361), (362, 374, 375, 363), (345, 369, 374, 362), (350, 372, 373, 351), (334, 366, 372, 350), (341, 335, 369, 371), (351, 373, 370, 332), (334, 341, 371, 366), (346, 348, 368, 370), (363, 375, 367, 347), (348, 347, 367, 368), (415, 387, 379, 409), (419, 395, 383, 410), (413, 391, 381, 411), (417, 399, 377, 408), (406, 388, 380, 397), (377, 399, 458, 459), (386, 377, 459, 460), (395, 394, 464, 454), (392, 382, 389, 404), (404, 389, 388, 406), (410, 383, 390, 412), (412, 390, 391, 413), (408, 377, 386, 414), (414, 386, 387, 415), (384, 405, 407, 385), (405, 404, 406, 407), (378, 393, 405, 384), (393, 392, 404, 405), (398, 381, 457, 465), (394, 379, 453, 464), (391, 390, 461, 456), (379, 387, 452, 453), (383, 395, 454, 455), (387, 386, 460, 452), (385, 407, 396, 376), (407, 406, 397, 396), (411, 381, 398, 416), (416, 398, 399, 417), (409, 379, 394, 418), (418, 394, 395, 419), (378, 384, 425, 423), (397, 416, 431, 430), (393, 378, 423, 424), (380, 411, 416, 397), (396, 397, 430, 429), (408, 414, 426, 435), (389, 412, 413, 388), (382, 410, 412, 389), (376, 396, 429, 421), (388, 413, 411, 380), (392, 419, 410, 382), (414, 415, 427, 426), (424, 423, 439, 440), (429, 430, 446, 445), (422, 433, 449, 438), (421, 429, 445, 437), (433, 434, 450, 449), (420, 421, 437, 436), (428, 424, 440, 444), (418, 419, 434, 433), (384, 385, 420, 425), (417, 408, 435, 432), (409, 418, 433, 422), (392, 393, 424, 428), (419, 392, 428, 434), (385, 376, 421, 420), (416, 417, 432, 431), (415, 409, 422, 427), (440, 449, 450, 444), (439, 438, 449, 440), (446, 447, 448, 445), (436, 442, 443, 441), (437, 451, 442, 436), (445, 448, 451, 437), (441, 443, 438, 439), (431, 432, 448, 447), (430, 431, 447, 446), (423, 425, 441, 439), (426, 427, 443, 442), (425, 420, 436, 441), (435, 426, 442, 451), (432, 435, 451, 448), (434, 428, 444, 450), (427, 422, 438, 443), (465, 457, 469, 477), (452, 460, 472, 403), (455, 454, 401, 400), (454, 464, 476, 401), (460, 459, 471, 472), (456, 461, 473, 468), (453, 452, 403, 402), (464, 453, 402, 476), (459, 458, 470, 471), (399, 398, 465, 458), (390, 383, 455, 461), (381, 391, 456, 457), (403, 472, 484, 467), (400, 401, 463, 462), (401, 476, 488, 463), (472, 471, 483, 484), (468, 473, 485, 480), (402, 403, 467, 466), (476, 402, 466, 488), (471, 470, 482, 483), (470, 477, 489, 482), (457, 456, 468, 469), (461, 455, 400, 473), (458, 465, 477, 470), (462, 463, 475, 474), (463, 488, 500, 475), (484, 483, 495, 496), (480, 485, 497, 492), (466, 467, 479, 478), (488, 466, 478, 500), (483, 482, 494, 495), (482, 489, 501, 494), (485, 462, 474, 497), (477, 469, 481, 489), (469, 468, 480, 481), (473, 400, 462, 485), (474, 475, 487, 486), (475, 500, 512, 487), (496, 495, 507, 508), (492, 497, 509, 504), (478, 479, 491, 490), (500, 478, 490, 512), (495, 494, 506, 507), (494, 501, 513, 506), (497, 474, 486, 509), (467, 484, 496, 479), (489, 481, 493, 501), (481, 480, 492, 493), (486, 487, 499, 498), (487, 512, 524, 499), (508, 507, 519, 520), (504, 509, 521, 516), (490, 491, 503, 502), (512, 490, 502, 524), (507, 506, 518, 519), (506, 513, 525, 518), (509, 486, 498, 521), (479, 496, 508, 491), (501, 493, 505, 513), (493, 492, 504, 505), (499, 524, 536, 511), (520, 519, 531, 532), (516, 521, 533, 528), (502, 503, 515, 514), (524, 502, 514, 536), (519, 518, 530, 531), (518, 525, 537, 530), (521, 498, 510, 533), (517, 516, 528, 529), (491, 508, 520, 503), (513, 505, 517, 525), (505, 504, 516, 517), (532, 531, 543, 544), (528, 533, 545, 540), (514, 515, 527, 526), (536, 514, 526, 546), (531, 530, 542, 543), (530, 537, 547, 542), (533, 510, 522, 545), (529, 528, 540, 541), (537, 529, 541, 547), (498, 499, 511, 510), (503, 520, 532, 515), (525, 517, 529, 537), (540, 545, 553, 548), (526, 527, 539, 538), (546, 526, 538, 556), (543, 542, 550, 551), (542, 547, 557, 550), (545, 522, 534, 553), (541, 540, 548, 549), (547, 541, 549, 557), (527, 544, 552, 539), (511, 536, 546, 523), (510, 511, 523, 522), (515, 532, 544, 527), (559, 552, 551, 550), (556, 538, 539, 558), (558, 539, 552, 559), (553, 554, 555, 548), (554, 558, 559, 555), (534, 535, 554, 553), (535, 556, 558, 554), (548, 555, 557, 549), (555, 559, 550, 557), (544, 543, 551, 552), (523, 546, 556, 535), (522, 523, 535, 534), (560, 561, 563, 562), (562, 563, 567, 566), (566, 567, 565, 564), (564, 565, 561, 560), (562, 566, 564, 560), (567, 563, 561, 565), (568, 569, 571, 570), (570, 571, 575, 574), (574, 575, 573, 572), (572, 573, 569, 568), (570, 574, 572, 568), (575, 571, 569, 573), (576, 577, 579, 578), (578, 579, 583, 582), (582, 583, 581, 580), (580, 581, 577, 576), (578, 582, 580, 576), (583, 579, 577, 581), (584, 585, 587, 586), (586, 587, 591, 590), (590, 591, 589, 588), (588, 589, 585, 584), (586, 590, 588, 584), (587, 585, 592, 593), (592, 595, 599, 596), (585, 589, 595, 592), (591, 587, 593, 594), (589, 591, 594, 595), (598, 597, 596, 599), (594, 593, 597, 598), (595, 594, 598, 599), (593, 592, 596, 597), (616, 615, 621, 620), (613, 611, 616, 617), (602, 603, 605, 604), (617, 616, 620, 619), (611, 609, 615, 616), (604, 605, 607, 606), (601, 600, 618, 623), (609, 607, 614, 615), (606, 607, 609, 608), (623, 618, 635, 630), (605, 603, 600, 601), (608, 609, 611, 610), (603, 613, 617, 600), (614, 601, 623, 622), (610, 611, 613, 612), (600, 617, 619, 618), (607, 605, 601, 614), (612, 613, 603, 602), (604, 606, 626, 625), (615, 614, 622, 621), (624, 625, 626, 627, 628, 629), (606, 608, 627, 626), (608, 610, 628, 627), (612, 602, 624, 629), (610, 612, 629, 628), (602, 604, 625, 624), (618, 619, 634, 635), (620, 621, 632, 633), (622, 623, 630, 631), (619, 620, 633, 634), (621, 622, 631, 632), (630, 635, 634, 633, 632, 631), (636, 637, 639, 638), (638, 639, 643, 642), (642, 643, 641, 640), (640, 641, 637, 636), (638, 642, 640, 636), (643, 639, 637, 641), (644, 645, 647, 646), (646, 647, 651, 650), (650, 651, 649, 648), (648, 649, 645, 644), (646, 650, 648, 644), (651, 647, 645, 649)])
me_cube_002.polygons.foreach_set('material_index', [4, 4, 4, 4, 4, 4, 4, 4, 4, 4, 4, 4, 4, 4, 5, 5, 5, 5, 5, 5, 5, 5, 5, 5, 7, 5, 5, 5, 7, 7, 7, 7, 5, 5, 5, 5, 5, 5, 5, 5, 5, 5, 7, 5, 5, 5, 7, 7, 7, 7, 7, 7, 7, 7, 7, 7, 7, 7, 7, 7, 6, 7, 7, 7, 7, 7, 7, 6, 6, 6, 7, 7, 7, 7, 7, 7, 7, 7, 7, 7, 7, 7, 7, 7, 7, 7, 7, 7, 7, 7, 7, 7, 7, 7, 7, 7, 7, 7, 6, 7, 7, 7, 7, 7, 7, 6, 6, 6, 7, 7, 7, 7, 7, 7, 7, 7, 7, 7, 7, 7, 7, 7, 7, 7, 7, 7, 4, 4, 4, 4, 4, 4, 4, 4, 0, 0, 0, 0, 3, 0, 0, 0, 3, 3, 0, 0, 0, 0, 3, 3, 0, 0, 0, 3, 0, 0, 0, 0, 0, 0, 0, 0, 0, 0, 0, 0, 0, 0, 0, 0, 0, 0, 3, 3, 3, 0, 0, 0, 0, 0, 0, 0, 0, 0, 0, 0, 0, 0, 0, 0, 0, 0, 0, 0, 0, 0, 0, 0, 0, 0, 2, 0, 2, 2, 2, 2, 2, 2, 2, 2, 3, 2, 3, 0, 0, 0, 0, 0, 0, 0, 0, 0, 0, 0, 3, 3, 3, 3, 3, 3, 3, 3, 3, 3, 3, 3, 3, 0, 3, 3, 3, 3, 3, 3, 3, 3, 3, 3, 3, 3, 3, 3, 3, 3, 3, 3, 3, 3, 3, 3, 3, 3, 3, 3, 3, 3, 3, 3, 3, 3, 0, 3, 3, 3, 3, 3, 3, 3, 3, 3, 3, 3, 3, 3, 0, 0, 0, 0, 0, 3, 3, 3, 0, 2, 3, 3, 0, 3, 0, 3, 0, 2, 2, 0, 3, 0, 3, 0, 3, 3, 2, 0, 0, 0, 3, 3, 3, 0, 0, 0, 0, 0, 0, 0, 0, 0, 0, 0, 0, 0, 0, 0, 0, 0, 0, 0, 0, 0, 0, 0, 0, 0, 0, 0, 0, 0, 0, 0, 0, 0, 0, 0, 0, 0, 0, 0, 0, 0, 0, 0, 0, 0, 0, 0, 0, 0, 0, 0, 0, 0, 0, 0, 0, 0, 0, 0, 0, 0, 0, 0, 0, 0, 0, 0, 0, 0, 0, 0, 0, 0, 0, 0, 0, 0, 0, 0, 0, 3, 0, 0, 0, 0, 0, 3, 0, 0, 3, 0, 3, 0, 0, 3, 0, 3, 3, 0, 0, 0, 3, 3, 3, 3, 3, 3, 3, 3, 3, 3, 0, 0, 3, 0, 3, 3, 0, 3, 2, 2, 2, 2, 2, 2, 2, 2, 2, 0, 0, 0, 0, 0, 0, 0, 0, 0, 0, 0, 0, 2, 2, 2, 0, 0, 0, 0, 0, 0, 0, 0, 0, 0, 0, 0, 1, 1, 1, 1, 1, 1, 1, 1, 1, 0, 0, 0, 1, 1, 1, 1, 1, 1, 1, 1, 1, 1, 1, 1, 0, 0, 0, 0, 0, 0, 0, 0, 0, 1, 1, 1, 0, 0, 0, 0, 0, 0, 0, 0, 0, 0, 0, 0, 0, 0, 0, 0, 0, 0, 0, 0, 0, 0, 0, 0, 0, 0, 0, 0, 0, 0, 0, 0, 0, 0, 0, 0, 4, 4, 4, 4, 4, 4, 5, 5, 5, 5, 5, 5, 5, 5, 5, 5, 5, 5, 4, 4, 4, 4, 4, 4, 4, 4, 4, 4, 4, 4, 4, 4, 0, 0, 0, 0, 0, 0, 0, 0, 0, 0, 0, 0, 0, 0, 0, 0, 0, 0, 0, 0, 0, 0, 0, 0, 0, 0, 0, 0, 0, 0, 0, 0, 5, 5, 5, 5, 5, 5, 5, 5, 5, 5, 5, 5])
_uv = me_cube_002.uv_layers.new(name='UVMap')
_uv.uv.foreach_set('vector', [0.0, 0.0, 1.0, 0.0, 1.0, 1.0, 0.0, 1.0, 0.0, 0.0, 1.0, 0.0, 1.0, 1.0, 0.0, 1.0, 0.0, 0.0, 1.0, 0.0, 1.0, 1.0, 0.0, 1.0, 0.0, 0.0, 1.0, 0.0, 1.0, 1.0, 0.0, 1.0, 0.0, 0.0, 1.0, 0.0, 1.0, 1.0, 0.0, 1.0, 0.0, 0.0, 1.0, 0.0, 1.0, 1.0, 0.0, 1.0, 0.0, 0.0, 1.0, 0.0, 1.0, 1.0, 0.0, 1.0, 0.0, 0.0, 1.0, 0.0, 1.0, 1.0, 0.0, 1.0, 0.0, 0.0, 1.0, 0.0, 1.0, 1.0, 0.0, 1.0, 0.0, 0.0, 1.0, 0.0, 1.0, 1.0, 0.0, 1.0, 0.0, 0.0, 1.0, 0.0, 1.0, 1.0, 0.0, 1.0, 0.0, 0.0, 1.0, 0.0, 1.0, 1.0, 0.0, 1.0, 0.0, 0.0, 1.0, 0.0, 1.0, 1.0, 0.0, 1.0, 0.0, 0.0, 1.0, 0.0, 1.0, 1.0, 0.0, 1.0, 0.0, 0.0, 1.0, 0.0, 1.0, 1.0, 0.0, 1.0, 0.0, 0.0, 1.0, 0.0, 1.0, 1.0, 0.0, 1.0, 0.0, 0.0, 1.0, 0.0, 1.0, 1.0, 0.0, 1.0, 0.0, 0.0, 1.0, 0.0, 1.0, 1.0, 0.0, 1.0, 0.0, 0.0, 1.0, 0.0, 1.0, 1.0, 0.0, 1.0, 0.0, 0.0, 1.0, 0.0, 1.0, 1.0, 0.0, 1.0, 0.0, 0.0, 1.0, 0.0, 1.0, 1.0, 0.0, 1.0, 0.0, 0.0, 1.0, 0.0, 1.0, 1.0, 0.0, 1.0, 0.0, 0.0, 1.0, 0.0, 1.0, 1.0, 0.0, 1.0, 0.0, 0.0, 1.0, 0.0, 1.0, 1.0, 0.0, 1.0, 0.0, 0.0, 1.0, 0.0, 1.0, 1.0, 0.0, 1.0, 0.0, 0.0, 1.0, 0.0, 1.0, 1.0, 0.0, 1.0, 0.0, 0.0, 1.0, 0.0, 1.0, 1.0, 0.0, 1.0, 0.0, 0.0, 1.0, 0.0, 1.0, 1.0, 0.0, 1.0, 0.0, 0.0, 1.0, 0.0, 1.0, 1.0, 0.0, 1.0, 0.0, 0.0, 1.0, 0.0, 1.0, 1.0, 0.0, 1.0, 0.0, 0.0, 1.0, 0.0, 1.0, 1.0, 0.0, 1.0, 0.0, 0.0, 1.0, 0.0, 1.0, 1.0, 0.0, 1.0, 0.0, 0.0, 1.0, 0.0, 1.0, 1.0, 0.0, 1.0, 0.0, 0.0, 1.0, 0.0, 1.0, 1.0, 0.0, 1.0, 0.0, 0.0, 1.0, 0.0, 1.0, 1.0, 0.0, 1.0, 0.0, 0.0, 1.0, 0.0, 1.0, 1.0, 0.0, 1.0, 0.0, 0.0, 1.0, 0.0, 1.0, 1.0, 0.0, 1.0, 0.0, 0.0, 1.0, 0.0, 1.0, 1.0, 0.0, 1.0, 0.0, 0.0, 1.0, 0.0, 1.0, 1.0, 0.0, 1.0, 0.0, 0.0, 1.0, 0.0, 1.0, 1.0, 0.0, 1.0, 0.0, 0.0, 1.0, 0.0, 1.0, 1.0, 0.0, 1.0, 0.0, 0.0, 1.0, 0.0, 1.0, 1.0, 0.0, 1.0, 0.0, 0.0, 1.0, 0.0, 1.0, 1.0, 0.0, 1.0, 0.0, 0.0, 1.0, 0.0, 1.0, 1.0, 0.0, 1.0, 0.0, 0.0, 1.0, 0.0, 1.0, 1.0, 0.0, 1.0, 0.0, 0.0, 1.0, 0.0, 1.0, 1.0, 0.0, 1.0, 0.0, 0.0, 1.0, 0.0, 1.0, 1.0, 0.0, 1.0, 0.0, 0.0, 1.0, 0.0, 1.0, 1.0, 0.0, 1.0, 0.0, 0.0, 1.0, 0.0, 1.0, 1.0, 0.0, 1.0, 0.0, 0.0, 1.0, 0.0, 1.0, 1.0, 0.0, 1.0, 0.0, 0.0, 1.0, 0.0, 1.0, 1.0, 0.0, 1.0, 0.0, 0.0, 1.0, 0.0, 1.0, 1.0, 0.0, 1.0, 0.0, 0.0, 1.0, 0.0, 1.0, 1.0, 0.0, 1.0, 0.0, 0.0, 1.0, 0.0, 1.0, 1.0, 0.0, 1.0, 0.0, 0.0, 1.0, 0.0, 1.0, 1.0, 0.0, 1.0, 0.0, 0.0, 1.0, 0.0, 1.0, 1.0, 0.0, 1.0, 0.0, 0.0, 1.0, 0.0, 1.0, 1.0, 0.0, 1.0, 0.0, 0.0, 1.0, 0.0, 1.0, 1.0, 0.0, 1.0, 0.0, 0.0, 1.0, 0.0, 1.0, 1.0, 0.0, 1.0, 0.0, 0.0, 1.0, 0.0, 1.0, 1.0, 0.0, 1.0, 0.0, 0.0, 1.0, 0.0, 1.0, 1.0, 0.0, 1.0, 0.0, 0.0, 1.0, 0.0, 1.0, 1.0, 0.0, 1.0, 0.0, 0.0, 1.0, 0.0, 1.0, 1.0, 0.0, 1.0, 0.0, 0.0, 1.0, 0.0, 1.0, 1.0, 0.0, 1.0, 0.0, 0.0, 1.0, 0.0, 1.0, 1.0, 0.0, 1.0, 0.0, 0.0, 1.0, 0.0, 1.0, 1.0, 0.0, 1.0, 0.0, 0.0, 1.0, 0.0, 1.0, 1.0, 0.0, 1.0, 0.0, 0.0, 1.0, 0.0, 1.0, 1.0, 0.0, 1.0, 0.0, 0.0, 1.0, 0.0, 1.0, 1.0, 0.0, 1.0, 0.0, 0.0, 1.0, 0.0, 1.0, 1.0, 0.0, 1.0, 0.0, 0.0, 1.0, 0.0, 1.0, 1.0, 0.0, 1.0, 0.0, 0.0, 1.0, 0.0, 1.0, 1.0, 0.0, 1.0, 0.0, 0.0, 1.0, 0.0, 1.0, 1.0, 0.0, 1.0, 0.0, 0.0, 1.0, 0.0, 1.0, 1.0, 0.0, 1.0, 0.0, 0.0, 1.0, 0.0, 1.0, 1.0, 0.0, 1.0, 0.0, 0.0, 1.0, 0.0, 1.0, 1.0, 0.0, 1.0, 0.0, 0.0, 1.0, 0.0, 1.0, 1.0, 0.0, 1.0, 0.0, 0.0, 1.0, 0.0, 1.0, 1.0, 0.0, 1.0, 0.0, 0.0, 1.0, 0.0, 1.0, 1.0, 0.0, 1.0, 0.0, 0.0, 1.0, 0.0, 1.0, 1.0, 0.0, 1.0, 0.0, 0.0, 1.0, 0.0, 1.0, 1.0, 0.0, 1.0, 0.0, 0.0, 1.0, 0.0, 1.0, 1.0, 0.0, 1.0, 0.0, 0.0, 1.0, 0.0, 1.0, 1.0, 0.0, 1.0, 0.0, 0.0, 1.0, 0.0, 1.0, 1.0, 0.0, 1.0, 0.0, 0.0, 1.0, 0.0, 1.0, 1.0, 0.0, 1.0, 0.0, 0.0, 1.0, 0.0, 1.0, 1.0, 0.0, 1.0, 0.0, 0.0, 1.0, 0.0, 1.0, 1.0, 0.0, 1.0, 0.0, 0.0, 1.0, 0.0, 1.0, 1.0, 0.0, 1.0, 0.0, 0.0, 1.0, 0.0, 1.0, 1.0, 0.0, 1.0, 0.0, 0.0, 1.0, 0.0, 1.0, 1.0, 0.0, 1.0, 0.0, 0.0, 1.0, 0.0, 1.0, 1.0, 0.0, 1.0, 0.0, 0.0, 1.0, 0.0, 1.0, 1.0, 0.0, 1.0, 0.0, 0.0, 1.0, 0.0, 1.0, 1.0, 0.0, 1.0, 0.0, 0.0, 1.0, 0.0, 1.0, 1.0, 0.0, 1.0, 0.0, 0.0, 1.0, 0.0, 1.0, 1.0, 0.0, 1.0, 0.0, 0.0, 1.0, 0.0, 1.0, 1.0, 0.0, 1.0, 0.0, 0.0, 1.0, 0.0, 1.0, 1.0, 0.0, 1.0, 0.0, 0.0, 1.0, 0.0, 1.0, 1.0, 0.0, 1.0, 0.0, 0.0, 1.0, 0.0, 1.0, 1.0, 0.0, 1.0, 0.0, 0.0, 1.0, 0.0, 1.0, 1.0, 0.0, 1.0, 0.0, 0.0, 1.0, 0.0, 1.0, 1.0, 0.0, 1.0, 0.0, 0.0, 1.0, 0.0, 1.0, 1.0, 0.0, 1.0, 0.0, 0.0, 1.0, 0.0, 1.0, 1.0, 0.0, 1.0, 0.0, 0.0, 1.0, 0.0, 1.0, 1.0, 0.0, 1.0, 0.0, 0.0, 1.0, 0.0, 1.0, 1.0, 0.0, 1.0, 0.0, 0.0, 1.0, 0.0, 1.0, 1.0, 0.0, 1.0, 0.0, 0.0, 1.0, 0.0, 1.0, 1.0, 0.0, 1.0, 0.0, 0.0, 1.0, 0.0, 1.0, 1.0, 0.0, 1.0, 0.0, 0.0, 1.0, 0.0, 1.0, 1.0, 0.0, 1.0, 0.0, 0.0, 1.0, 0.0, 1.0, 1.0, 0.0, 1.0, 0.0, 0.0, 1.0, 0.0, 1.0, 1.0, 0.0, 1.0, 0.0, 0.0, 1.0, 0.0, 1.0, 1.0, 0.0, 1.0, 0.0, 0.0, 1.0, 0.0, 1.0, 1.0, 0.0, 1.0, 0.0, 0.0, 1.0, 0.0, 1.0, 1.0, 0.0, 1.0, 0.0, 0.0, 1.0, 0.0, 1.0, 1.0, 0.0, 1.0, 0.0, 0.0, 1.0, 0.0, 1.0, 1.0, 0.0, 1.0, 0.0, 0.0, 1.0, 0.0, 1.0, 1.0, 0.0, 1.0, 0.0, 0.0, 1.0, 0.0, 1.0, 1.0, 0.0, 1.0, 0.0, 0.0, 1.0, 0.0, 1.0, 1.0, 0.0, 1.0, 0.0, 0.0, 1.0, 0.0, 1.0, 1.0, 0.0, 1.0, 0.0, 0.0, 1.0, 0.0, 1.0, 1.0, 0.0, 1.0, 0.0, 0.0, 1.0, 0.0, 1.0, 1.0, 0.0, 1.0, 0.0, 0.0, 1.0, 0.0, 1.0, 1.0, 0.0, 1.0, 0.0, 0.0, 1.0, 0.0, 1.0, 1.0, 0.0, 1.0, 0.0, 0.0, 1.0, 0.0, 1.0, 1.0, 0.0, 1.0, 0.0, 0.0, 1.0, 0.0, 1.0, 1.0, 0.0, 1.0, 0.0, 0.0, 1.0, 0.0, 1.0, 1.0, 0.0, 1.0, 0.0, 0.0, 1.0, 0.0, 1.0, 1.0, 0.0, 1.0, 0.0, 0.0, 1.0, 0.0, 1.0, 1.0, 0.0, 1.0, 0.0, 0.0, 1.0, 0.0, 1.0, 1.0, 0.0, 1.0, 0.0, 0.0, 1.0, 0.0, 1.0, 1.0, 0.0, 1.0, 0.0, 0.0, 1.0, 0.0, 1.0, 1.0, 0.0, 1.0, 0.0, 0.0, 1.0, 0.0, 1.0, 1.0, 0.0, 1.0, 0.0, 0.0, 1.0, 0.0, 1.0, 1.0, 0.0, 1.0, 0.0, 0.0, 1.0, 0.0, 1.0, 1.0, 0.0, 1.0, 0.0, 0.0, 1.0, 0.0, 1.0, 1.0, 0.0, 1.0, 0.0, 0.0, 1.0, 0.0, 1.0, 1.0, 0.0, 1.0, 0.0, 0.0, 1.0, 0.0, 1.0, 1.0, 0.0, 1.0, 0.0, 0.0, 1.0, 0.0, 1.0, 1.0, 0.0, 1.0, 0.0, 0.0, 1.0, 0.0, 1.0, 1.0, 0.0, 1.0, 0.0, 0.0, 1.0, 0.0, 1.0, 1.0, 0.0, 1.0, 0.0, 0.0, 1.0, 0.0, 1.0, 1.0, 0.0, 1.0, 0.0, 0.0, 1.0, 0.0, 1.0, 1.0, 0.0, 1.0, 0.0, 0.0, 1.0, 0.0, 1.0, 1.0, 0.0, 1.0, 0.0, 0.0, 1.0, 0.0, 1.0, 1.0, 0.0, 1.0, 0.0, 0.0, 1.0, 0.0, 1.0, 1.0, 0.0, 1.0, 0.0, 0.0, 1.0, 0.0, 1.0, 1.0, 0.0, 1.0, 0.0, 0.0, 1.0, 0.0, 1.0, 1.0, 0.0, 1.0, 0.0, 0.0, 1.0, 0.0, 1.0, 1.0, 0.0, 1.0, 0.0, 0.0, 1.0, 0.0, 1.0, 1.0, 0.0, 1.0, 0.0, 0.0, 1.0, 0.0, 1.0, 1.0, 0.0, 1.0, 0.0, 0.0, 1.0, 0.0, 1.0, 1.0, 0.0, 1.0, 0.0, 0.0, 1.0, 0.0, 1.0, 1.0, 0.0, 1.0, 0.0, 0.0, 1.0, 0.0, 1.0, 1.0, 0.0, 1.0, 0.0, 0.0, 1.0, 0.0, 1.0, 1.0, 0.0, 1.0, 0.0, 0.0, 1.0, 0.0, 1.0, 1.0, 0.0, 1.0, 0.0, 0.0, 1.0, 0.0, 1.0, 1.0, 0.0, 1.0, 0.0, 0.0, 1.0, 0.0, 1.0, 1.0, 0.0, 1.0, 0.0, 0.0, 1.0, 0.0, 1.0, 1.0, 0.0, 1.0, 0.0, 0.0, 1.0, 0.0, 1.0, 1.0, 0.0, 1.0, 0.0, 0.0, 1.0, 0.0, 1.0, 1.0, 0.0, 1.0, 0.0, 0.0, 1.0, 0.0, 1.0, 1.0, 0.0, 1.0, 0.0, 0.0, 1.0, 0.0, 1.0, 1.0, 0.0, 1.0, 0.0, 0.0, 1.0, 0.0, 1.0, 1.0, 0.0, 1.0, 0.0, 0.0, 1.0, 0.0, 1.0, 1.0, 0.0, 1.0, 0.0, 0.0, 1.0, 0.0, 1.0, 1.0, 0.0, 1.0, 0.0, 0.0, 1.0, 0.0, 1.0, 1.0, 0.0, 1.0, 0.0, 0.0, 1.0, 0.0, 1.0, 1.0, 0.0, 1.0, 0.0, 0.0, 1.0, 0.0, 1.0, 1.0, 0.0, 1.0, 0.0, 0.0, 1.0, 0.0, 1.0, 1.0, 0.0, 1.0, 0.0, 0.0, 1.0, 0.0, 1.0, 1.0, 0.0, 1.0, 0.0, 0.0, 1.0, 0.0, 1.0, 1.0, 0.0, 1.0, 0.0, 0.0, 1.0, 0.0, 1.0, 1.0, 0.0, 1.0, 0.0, 0.0, 1.0, 0.0, 1.0, 1.0, 0.0, 1.0, 0.0, 0.0, 1.0, 0.0, 1.0, 1.0, 0.0, 1.0, 0.0, 0.0, 1.0, 0.0, 1.0, 1.0, 0.0, 1.0, 0.0, 0.0, 1.0, 0.0, 1.0, 1.0, 0.0, 1.0, 0.0, 0.0, 1.0, 0.0, 1.0, 1.0, 0.0, 1.0, 0.0, 0.0, 1.0, 0.0, 1.0, 1.0, 0.0, 1.0, 0.0, 0.0, 1.0, 0.0, 1.0, 1.0, 0.0, 1.0, 0.0, 0.0, 1.0, 0.0, 1.0, 1.0, 0.0, 1.0, 0.0, 0.0, 1.0, 0.0, 1.0, 1.0, 0.0, 1.0, 0.0, 0.0, 1.0, 0.0, 1.0, 1.0, 0.0, 1.0, 0.0, 0.0, 1.0, 0.0, 1.0, 1.0, 0.0, 1.0, 0.0, 0.0, 1.0, 0.0, 1.0, 1.0, 0.0, 1.0, 0.0, 0.0, 1.0, 0.0, 1.0, 1.0, 0.0, 1.0, 0.0, 0.0, 1.0, 0.0, 1.0, 1.0, 0.0, 1.0, 0.0, 0.0, 1.0, 0.0, 1.0, 1.0, 0.0, 1.0, 0.0, 0.0, 1.0, 0.0, 1.0, 1.0, 0.0, 1.0, 0.0, 0.0, 1.0, 0.0, 1.0, 1.0, 0.0, 1.0, 0.0, 0.0, 1.0, 0.0, 1.0, 1.0, 0.0, 1.0, 0.0, 0.0, 1.0, 0.0, 1.0, 1.0, 0.0, 1.0, 0.0, 0.0, 1.0, 0.0, 1.0, 1.0, 0.0, 1.0, 0.0, 0.0, 1.0, 0.0, 1.0, 1.0, 0.0, 1.0, 0.0, 0.0, 1.0, 0.0, 1.0, 1.0, 0.0, 1.0, 0.0, 0.0, 1.0, 0.0, 1.0, 1.0, 0.0, 1.0, 0.0, 0.0, 1.0, 0.0, 1.0, 1.0, 0.0, 1.0, 0.0, 0.0, 1.0, 0.0, 1.0, 1.0, 0.0, 1.0, 0.0, 0.0, 1.0, 0.0, 1.0, 1.0, 0.0, 1.0, 0.0, 0.0, 1.0, 0.0, 1.0, 1.0, 0.0, 1.0, 0.0, 0.0, 1.0, 0.0, 1.0, 1.0, 0.0, 1.0, 0.0, 0.0, 1.0, 0.0, 1.0, 1.0, 0.0, 1.0, 0.0, 0.0, 1.0, 0.0, 1.0, 1.0, 0.0, 1.0, 0.0, 0.0, 1.0, 0.0, 1.0, 1.0, 0.0, 1.0, 0.0, 0.0, 1.0, 0.0, 1.0, 1.0, 0.0, 1.0, 0.0, 0.0, 1.0, 0.0, 1.0, 1.0, 0.0, 1.0, 0.0, 0.0, 1.0, 0.0, 1.0, 1.0, 0.0, 1.0, 0.0, 0.0, 1.0, 0.0, 1.0, 1.0, 0.0, 1.0, 0.0, 0.0, 1.0, 0.0, 1.0, 1.0, 0.0, 1.0, 0.0, 0.0, 1.0, 0.0, 1.0, 1.0, 0.0, 1.0, 0.0, 0.0, 1.0, 0.0, 1.0, 1.0, 0.0, 1.0, 0.0, 0.0, 1.0, 0.0, 1.0, 1.0, 0.0, 1.0, 0.0, 0.0, 1.0, 0.0, 1.0, 1.0, 0.0, 1.0, 0.0, 0.0, 1.0, 0.0, 1.0, 1.0, 0.0, 1.0, 0.0, 0.0, 1.0, 0.0, 1.0, 1.0, 0.0, 1.0, 0.0, 0.0, 1.0, 0.0, 1.0, 1.0, 0.0, 1.0, 0.0, 0.0, 1.0, 0.0, 1.0, 1.0, 0.0, 1.0, 0.0, 0.0, 1.0, 0.0, 1.0, 1.0, 0.0, 1.0, 0.0, 0.0, 1.0, 0.0, 1.0, 1.0, 0.0, 1.0, 0.0, 0.0, 1.0, 0.0, 1.0, 1.0, 0.0, 1.0, 0.0, 0.0, 1.0, 0.0, 1.0, 1.0, 0.0, 1.0, 0.0, 0.0, 1.0, 0.0, 1.0, 1.0, 0.0, 1.0, 0.0, 0.0, 1.0, 0.0, 1.0, 1.0, 0.0, 1.0, 0.0, 0.0, 1.0, 0.0, 1.0, 1.0, 0.0, 1.0, 0.0, 0.0, 1.0, 0.0, 1.0, 1.0, 0.0, 1.0, 0.0, 0.0, 1.0, 0.0, 1.0, 1.0, 0.0, 1.0, 0.0, 0.0, 1.0, 0.0, 1.0, 1.0, 0.0, 1.0, 0.0, 0.0, 1.0, 0.0, 1.0, 1.0, 0.0, 1.0, 0.0, 0.0, 1.0, 0.0, 1.0, 1.0, 0.0, 1.0, 0.0, 0.0, 1.0, 0.0, 1.0, 1.0, 0.0, 1.0, 0.0, 0.0, 1.0, 0.0, 1.0, 1.0, 0.0, 1.0, 0.0, 0.0, 1.0, 0.0, 1.0, 1.0, 0.0, 1.0, 0.0, 0.0, 1.0, 0.0, 1.0, 1.0, 0.0, 1.0, 0.0, 0.0, 1.0, 0.0, 1.0, 1.0, 0.0, 1.0, 0.0, 0.0, 1.0, 0.0, 1.0, 1.0, 0.0, 1.0, 0.0, 0.0, 1.0, 0.0, 1.0, 1.0, 0.0, 1.0, 0.0, 0.0, 1.0, 0.0, 1.0, 1.0, 0.0, 1.0, 0.0, 0.0, 1.0, 0.0, 1.0, 1.0, 0.0, 1.0, 0.0, 0.0, 1.0, 0.0, 1.0, 1.0, 0.0, 1.0, 0.0, 0.0, 1.0, 0.0, 1.0, 1.0, 0.0, 1.0, 0.0, 0.0, 1.0, 0.0, 1.0, 1.0, 0.0, 1.0, 0.0, 0.0, 1.0, 0.0, 1.0, 1.0, 0.0, 1.0, 0.0, 0.0, 1.0, 0.0, 1.0, 1.0, 0.0, 1.0, 0.0, 0.0, 1.0, 0.0, 1.0, 1.0, 0.0, 1.0, 0.0, 0.0, 1.0, 0.0, 1.0, 1.0, 0.0, 1.0, 0.0, 0.0, 1.0, 0.0, 1.0, 1.0, 0.0, 1.0, 0.0, 0.0, 1.0, 0.0, 1.0, 1.0, 0.0, 1.0, 0.0, 0.0, 1.0, 0.0, 1.0, 1.0, 0.0, 1.0, 0.0, 0.0, 1.0, 0.0, 1.0, 1.0, 0.0, 1.0, 0.0, 0.0, 1.0, 0.0, 1.0, 1.0, 0.0, 1.0, 0.0, 0.0, 1.0, 0.0, 1.0, 1.0, 0.0, 1.0, 0.0, 0.0, 1.0, 0.0, 1.0, 1.0, 0.0, 1.0, 0.0, 0.0, 1.0, 0.0, 1.0, 1.0, 0.0, 1.0, 0.0, 0.0, 1.0, 0.0, 1.0, 1.0, 0.0, 1.0, 0.0, 0.0, 1.0, 0.0, 1.0, 1.0, 0.0, 1.0, 0.0, 0.0, 1.0, 0.0, 1.0, 1.0, 0.0, 1.0, 0.0, 0.0, 1.0, 0.0, 1.0, 1.0, 0.0, 1.0, 0.0, 0.0, 1.0, 0.0, 1.0, 1.0, 0.0, 1.0, 0.0, 0.0, 1.0, 0.0, 1.0, 1.0, 0.0, 1.0, 0.0, 0.0, 1.0, 0.0, 1.0, 1.0, 0.0, 1.0, 0.0, 0.0, 1.0, 0.0, 1.0, 1.0, 0.0, 1.0, 0.0, 0.0, 1.0, 0.0, 1.0, 1.0, 0.0, 1.0, 0.0, 0.0, 1.0, 0.0, 1.0, 1.0, 0.0, 1.0, 0.0, 0.0, 1.0, 0.0, 1.0, 1.0, 0.0, 1.0, 0.0, 0.0, 1.0, 0.0, 1.0, 1.0, 0.0, 1.0, 0.0, 0.0, 1.0, 0.0, 1.0, 1.0, 0.0, 1.0, 0.0, 0.0, 1.0, 0.0, 1.0, 1.0, 0.0, 1.0, 0.0, 0.0, 1.0, 0.0, 1.0, 1.0, 0.0, 1.0, 0.0, 0.0, 1.0, 0.0, 1.0, 1.0, 0.0, 1.0, 0.0, 0.0, 1.0, 0.0, 1.0, 1.0, 0.0, 1.0, 0.0, 0.0, 1.0, 0.0, 1.0, 1.0, 0.0, 1.0, 0.0, 0.0, 1.0, 0.0, 1.0, 1.0, 0.0, 1.0, 0.0, 0.0, 1.0, 0.0, 1.0, 1.0, 0.0, 1.0, 0.0, 0.0, 1.0, 0.0, 1.0, 1.0, 0.0, 1.0, 0.0, 0.0, 1.0, 0.0, 1.0, 1.0, 0.0, 1.0, 0.0, 0.0, 1.0, 0.0, 1.0, 1.0, 0.0, 1.0, 0.0, 0.0, 1.0, 0.0, 1.0, 1.0, 0.0, 1.0, 0.0, 0.0, 1.0, 0.0, 1.0, 1.0, 0.0, 1.0, 0.0, 0.0, 1.0, 0.0, 1.0, 1.0, 0.0, 1.0, 0.0, 0.0, 1.0, 0.0, 1.0, 1.0, 0.0, 1.0, 0.0, 0.0, 1.0, 0.0, 1.0, 1.0, 0.0, 1.0, 0.0, 0.0, 1.0, 0.0, 1.0, 1.0, 0.0, 1.0, 0.0, 0.0, 1.0, 0.0, 1.0, 1.0, 0.0, 1.0, 0.0, 0.0, 1.0, 0.0, 1.0, 1.0, 0.0, 1.0, 0.0, 0.0, 1.0, 0.0, 1.0, 1.0, 0.0, 1.0, 0.0, 0.0, 1.0, 0.0, 1.0, 1.0, 0.0, 1.0, 0.0, 0.0, 1.0, 0.0, 1.0, 1.0, 0.0, 1.0, 0.0, 0.0, 1.0, 0.0, 1.0, 1.0, 0.0, 1.0, 0.0, 0.0, 1.0, 0.0, 1.0, 1.0, 0.0, 1.0, 0.0, 0.0, 1.0, 0.0, 1.0, 1.0, 0.0, 1.0, 0.0, 0.0, 1.0, 0.0, 1.0, 1.0, 0.0, 1.0, 0.0, 0.0, 1.0, 0.0, 1.0, 1.0, 0.0, 1.0, 0.0, 0.0, 1.0, 0.0, 1.0, 1.0, 0.0, 1.0, 0.0, 0.0, 1.0, 0.0, 1.0, 1.0, 0.0, 1.0, 0.0, 0.0, 1.0, 0.0, 1.0, 1.0, 0.0, 1.0, 0.0, 0.0, 1.0, 0.0, 1.0, 1.0, 0.0, 1.0, 0.0, 0.0, 1.0, 0.0, 1.0, 1.0, 0.0, 1.0, 0.0, 0.0, 1.0, 0.0, 1.0, 1.0, 0.0, 1.0, 0.0, 0.0, 1.0, 0.0, 1.0, 1.0, 0.0, 1.0, 0.0, 0.0, 1.0, 0.0, 1.0, 1.0, 0.0, 1.0, 0.0, 0.0, 1.0, 0.0, 1.0, 1.0, 0.0, 1.0, 0.0, 0.0, 1.0, 0.0, 1.0, 1.0, 0.0, 1.0, 0.0, 0.0, 1.0, 0.0, 1.0, 1.0, 0.0, 1.0, 0.0, 0.0, 1.0, 0.0, 1.0, 1.0, 0.0, 1.0, 0.0, 0.0, 1.0, 0.0, 1.0, 1.0, 0.0, 1.0, 0.0, 0.0, 1.0, 0.0, 1.0, 1.0, 0.0, 1.0, 0.0, 0.0, 1.0, 0.0, 1.0, 1.0, 0.0, 1.0, 0.0, 0.0, 1.0, 0.0, 1.0, 1.0, 0.0, 1.0, 0.0, 0.0, 1.0, 0.0, 1.0, 1.0, 0.0, 1.0, 0.0, 0.0, 1.0, 0.0, 1.0, 1.0, 0.0, 1.0, 0.0, 0.0, 1.0, 0.0, 1.0, 1.0, 0.0, 1.0, 0.0, 0.0, 1.0, 0.0, 1.0, 1.0, 0.0, 1.0, 0.0, 0.0, 1.0, 0.0, 1.0, 1.0, 0.0, 1.0, 0.0, 0.0, 1.0, 0.0, 1.0, 1.0, 0.0, 1.0, 0.0, 0.0, 1.0, 0.0, 1.0, 1.0, 0.0, 1.0, 0.0, 0.0, 1.0, 0.0, 1.0, 1.0, 0.0, 1.0, 0.0, 0.0, 1.0, 0.0, 1.0, 1.0, 0.0, 1.0, 0.0, 0.0, 1.0, 0.0, 1.0, 1.0, 0.0, 1.0, 0.0, 0.0, 1.0, 0.0, 1.0, 1.0, 0.0, 1.0, 0.0, 0.0, 1.0, 0.0, 1.0, 1.0, 0.0, 1.0, 0.0, 0.0, 1.0, 0.0, 1.0, 1.0, 0.0, 1.0, 0.0, 0.0, 1.0, 0.0, 1.0, 1.0, 0.0, 1.0, 0.0, 0.0, 1.0, 0.0, 1.0, 1.0, 0.0, 1.0, 0.0, 0.0, 1.0, 0.0, 1.0, 1.0, 0.0, 1.0, 0.0, 0.0, 1.0, 0.0, 1.0, 1.0, 0.0, 1.0, 0.0, 0.0, 1.0, 0.0, 1.0, 1.0, 0.0, 1.0, 0.0, 0.0, 1.0, 0.0, 1.0, 1.0, 0.0, 1.0, 0.0, 0.0, 1.0, 0.0, 1.0, 1.0, 0.0, 1.0, 0.0, 0.0, 1.0, 0.0, 1.0, 1.0, 0.0, 1.0, 0.0, 0.0, 1.0, 0.0, 1.0, 1.0, 0.0, 1.0, 0.0, 0.0, 1.0, 0.0, 1.0, 1.0, 0.0, 1.0, 0.0, 0.0, 1.0, 0.0, 1.0, 1.0, 0.0, 1.0, 0.0, 0.0, 1.0, 0.0, 1.0, 1.0, 0.0, 1.0, 0.0, 0.0, 1.0, 0.0, 1.0, 1.0, 0.0, 1.0, 0.0, 0.0, 1.0, 0.0, 1.0, 1.0, 0.0, 1.0, 0.0, 0.0, 1.0, 0.0, 1.0, 1.0, 0.0, 1.0, 0.0, 0.0, 1.0, 0.0, 1.0, 1.0, 0.0, 1.0, 0.0, 0.0, 1.0, 0.0, 1.0, 1.0, 0.0, 1.0, 0.0, 0.0, 1.0, 0.0, 1.0, 1.0, 0.0, 1.0, 0.0, 0.0, 1.0, 0.0, 1.0, 1.0, 0.0, 1.0, 0.0, 0.0, 1.0, 0.0, 1.0, 1.0, 0.0, 1.0, 0.0, 0.0, 1.0, 0.0, 1.0, 1.0, 0.0, 1.0, 0.0, 0.0, 1.0, 0.0, 1.0, 1.0, 0.0, 1.0, 0.0, 0.0, 1.0, 0.0, 1.0, 1.0, 0.0, 1.0, 0.0, 0.0, 1.0, 0.0, 1.0, 1.0, 0.0, 1.0, 0.0, 0.0, 1.0, 0.0, 1.0, 1.0, 0.0, 1.0, 0.0, 0.0, 1.0, 0.0, 1.0, 1.0, 0.0, 1.0, 0.0, 0.0, 1.0, 0.0, 1.0, 1.0, 0.0, 1.0, 0.0, 0.0, 1.0, 0.0, 1.0, 1.0, 0.0, 1.0, 0.0, 0.0, 1.0, 0.0, 1.0, 1.0, 0.0, 1.0, 0.0, 0.0, 1.0, 0.0, 1.0, 1.0, 0.0, 1.0, 0.0, 0.0, 1.0, 0.0, 1.0, 1.0, 0.0, 1.0, 0.0, 0.0, 1.0, 0.0, 1.0, 1.0, 0.0, 1.0, 0.0, 0.0, 1.0, 0.0, 1.0, 1.0, 0.0, 1.0, 0.0, 0.0, 1.0, 0.0, 1.0, 1.0, 0.0, 1.0, 0.0, 0.0, 1.0, 0.0, 1.0, 1.0, 0.0, 1.0, 0.0, 0.0, 1.0, 0.0, 1.0, 1.0, 0.0, 1.0, 0.0, 0.0, 1.0, 0.0, 1.0, 1.0, 0.0, 1.0, 0.0, 0.0, 1.0, 0.0, 1.0, 1.0, 0.0, 1.0, 0.0, 0.0, 1.0, 0.0, 1.0, 1.0, 0.0, 1.0, 0.0, 0.0, 1.0, 0.0, 1.0, 1.0, 0.0, 1.0, 0.0, 0.0, 1.0, 0.0, 1.0, 1.0, 0.0, 1.0, 0.0, 0.0, 1.0, 0.0, 1.0, 1.0, 0.0, 1.0, 0.0, 0.0, 1.0, 0.0, 1.0, 1.0, 0.0, 1.0, 0.0, 0.0, 1.0, 0.0, 1.0, 1.0, 0.0, 1.0, 0.0, 0.0, 1.0, 0.0, 1.0, 1.0, 0.0, 1.0, 0.0, 0.0, 1.0, 0.0, 1.0, 1.0, 0.0, 1.0, 0.0, 0.0, 1.0, 0.0, 1.0, 1.0, 0.0, 1.0, 0.0, 0.0, 1.0, 0.0, 1.0, 1.0, 0.0, 1.0, 0.0, 0.0, 1.0, 0.0, 1.0, 1.0, 0.0, 1.0, 0.0, 0.0, 1.0, 0.0, 1.0, 1.0, 0.0, 1.0, 0.0, 0.0, 1.0, 0.0, 1.0, 1.0, 0.0, 1.0, 0.0, 0.0, 1.0, 0.0, 1.0, 1.0, 0.0, 1.0, 0.0, 0.0, 1.0, 0.0, 1.0, 1.0, 0.0, 1.0, 0.0, 0.0, 1.0, 0.0, 1.0, 1.0, 0.0, 1.0, 0.0, 0.0, 1.0, 0.0, 1.0, 1.0, 0.0, 1.0, 0.0, 0.0, 1.0, 0.0, 1.0, 1.0, 0.0, 1.0, 0.0, 0.0, 1.0, 0.0, 1.0, 1.0, 0.0, 1.0, 0.0, 0.0, 1.0, 0.0, 1.0, 1.0, 0.0, 1.0, 0.0, 0.0, 1.0, 0.0, 1.0, 1.0, 0.0, 1.0, 0.0, 0.0, 1.0, 0.0, 1.0, 1.0, 0.0, 1.0, 0.0, 0.0, 1.0, 0.0, 1.0, 1.0, 0.0, 1.0, 0.0, 0.0, 1.0, 0.0, 1.0, 1.0, 0.0, 1.0, 0.0, 0.0, 1.0, 0.0, 1.0, 1.0, 0.0, 1.0, 0.0, 0.0, 1.0, 0.0, 1.0, 1.0, 0.0, 1.0, 0.0, 0.0, 1.0, 0.0, 1.0, 1.0, 0.0, 1.0, 0.0, 0.0, 1.0, 0.0, 1.0, 1.0, 0.0, 1.0, 0.0, 0.0, 1.0, 0.0, 1.0, 1.0, 0.0, 1.0, 0.0, 0.0, 1.0, 0.0, 1.0, 1.0, 0.0, 1.0, 0.0, 0.0, 1.0, 0.0, 1.0, 1.0, 0.0, 1.0, 0.0, 0.0, 1.0, 0.0, 1.0, 1.0, 0.0, 1.0, 0.0, 0.0, 1.0, 0.0, 1.0, 1.0, 0.0, 1.0, 0.0, 0.0, 1.0, 0.0, 1.0, 1.0, 0.0, 1.0, 0.0, 0.0, 1.0, 0.0, 1.0, 1.0, 0.0, 1.0, 0.0, 0.0, 1.0, 0.0, 1.0, 1.0, 0.0, 1.0, 0.0, 0.0, 1.0, 0.0, 1.0, 1.0, 0.0, 1.0, 0.0, 0.0, 1.0, 0.0, 1.0, 1.0, 0.0, 1.0, 0.0, 0.0, 1.0, 0.0, 1.0, 1.0, 0.0, 1.0, 0.0, 0.0, 1.0, 0.0, 1.0, 1.0, 0.0, 1.0, 0.0, 0.0, 1.0, 0.0, 1.0, 1.0, 0.0, 1.0, 0.0, 0.0, 1.0, 0.0, 1.0, 1.0, 0.0, 1.0, 0.0, 0.0, 1.0, 0.0, 1.0, 1.0, 0.0, 1.0, 0.0, 0.0, 1.0, 0.0, 1.0, 1.0, 0.0, 1.0, 0.0, 0.0, 1.0, 0.0, 1.0, 1.0, 0.0, 1.0, 0.0, 0.0, 1.0, 0.0, 1.0, 1.0, 0.0, 1.0, 0.0, 0.0, 1.0, 0.0, 1.0, 1.0, 0.0, 1.0, 0.0, 0.0, 1.0, 0.0, 1.0, 1.0, 0.0, 1.0, 0.0, 0.0, 1.0, 0.0, 1.0, 1.0, 0.0, 1.0, 0.0, 0.0, 1.0, 0.0, 1.0, 1.0, 0.0, 1.0, 0.0, 0.0, 1.0, 0.0, 1.0, 1.0, 0.0, 1.0, 0.0, 0.0, 1.0, 0.0, 1.0, 1.0, 0.0, 1.0, 0.0, 0.0, 1.0, 0.0, 1.0, 1.0, 0.0, 1.0, 0.0, 0.0, 1.0, 0.0, 1.0, 1.0, 0.0, 1.0, 0.0, 0.0, 1.0, 0.0, 1.0, 1.0, 0.0, 1.0, 0.0, 0.0, 1.0, 0.0, 1.0, 1.0, 0.0, 1.0, 0.0, 0.0, 1.0, 0.0, 1.0, 1.0, 0.0, 1.0, 0.0, 0.0, 1.0, 0.0, 1.0, 1.0, 0.0, 1.0, 0.0, 0.0, 1.0, 0.0, 1.0, 1.0, 0.0, 1.0, 0.0, 0.0, 1.0, 0.0, 1.0, 1.0, 0.0, 1.0, 0.0, 0.0, 1.0, 0.0, 1.0, 1.0, 0.0, 1.0, 0.0, 0.0, 1.0, 0.0, 1.0, 1.0, 0.0, 1.0, 0.0, 0.0, 1.0, 0.0, 1.0, 1.0, 0.0, 1.0, 0.0, 0.0, 1.0, 0.0, 1.0, 1.0, 0.0, 1.0, 0.0, 0.0, 1.0, 0.0, 1.0, 1.0, 0.0, 1.0, 0.0, 0.0, 1.0, 0.0, 1.0, 1.0, 0.0, 1.0, 0.0, 0.0, 1.0, 0.0, 1.0, 1.0, 0.0, 1.0, 0.0, 0.0, 1.0, 0.0, 1.0, 1.0, 0.0, 1.0, 0.0, 0.0, 1.0, 0.0, 1.0, 1.0, 0.0, 1.0, 0.0, 0.0, 1.0, 0.0, 1.0, 1.0, 0.0, 1.0, 0.0, 0.0, 1.0, 0.0, 1.0, 1.0, 0.0, 1.0, 0.0, 0.0, 1.0, 0.0, 1.0, 1.0, 0.0, 1.0, 0.0, 0.0, 1.0, 0.0, 1.0, 1.0, 0.0, 1.0, 0.0, 0.0, 1.0, 0.0, 1.0, 1.0, 0.0, 1.0, 0.0, 0.0, 1.0, 0.0, 1.0, 1.0, 0.0, 1.0, 0.0, 0.0, 1.0, 0.0, 1.0, 1.0, 0.0, 1.0, 0.0, 0.0, 1.0, 0.0, 1.0, 1.0, 0.0, 1.0, 0.0, 0.0, 1.0, 0.0, 1.0, 1.0, 0.0, 1.0, 0.0, 0.0, 1.0, 0.0, 1.0, 1.0, 0.0, 1.0, 0.0, 0.0, 1.0, 0.0, 1.0, 1.0, 0.0, 1.0, 0.0, 0.0, 1.0, 0.0, 1.0, 1.0, 0.0, 1.0, 0.0, 0.0, 1.0, 0.0, 1.0, 1.0, 0.0, 1.0, 0.0, 0.0, 1.0, 0.0, 1.0, 1.0, 0.0, 1.0, 0.0, 0.0, 1.0, 0.0, 1.0, 1.0, 0.0, 1.0, 0.0, 0.0, 1.0, 0.0, 1.0, 1.0, 0.0, 1.0, 0.0, 0.0, 1.0, 0.0, 1.0, 1.0, 0.0, 1.0, 0.0, 0.0, 1.0, 0.0, 1.0, 1.0, 0.0, 1.0, 0.0, 0.0, 1.0, 0.0, 1.0, 1.0, 0.0, 1.0, 0.0, 0.0, 1.0, 0.0, 1.0, 1.0, 0.0, 1.0, 0.0, 0.0, 1.0, 0.0, 1.0, 1.0, 0.0, 1.0, 0.0, 0.0, 1.0, 0.0, 1.0, 1.0, 0.0, 1.0, 0.0, 0.0, 1.0, 0.0, 1.0, 1.0, 0.0, 1.0, 0.0, 0.0, 1.0, 0.0, 1.0, 1.0, 0.0, 1.0, 0.0, 0.0, 1.0, 0.0, 1.0, 1.0, 0.0, 1.0, 0.0, 0.0, 1.0, 0.0, 1.0, 1.0, 0.0, 1.0, 0.0, 0.0, 1.0, 0.0, 1.0, 1.0, 0.0, 1.0, 0.0, 0.0, 1.0, 0.0, 1.0, 1.0, 0.0, 1.0, 0.0, 0.0, 1.0, 0.0, 1.0, 1.0, 0.0, 1.0, 0.0, 0.0, 1.0, 0.0, 1.0, 1.0, 0.0, 1.0, 0.0, 0.0, 1.0, 0.0, 1.0, 1.0, 0.0, 1.0, 0.0, 0.0, 1.0, 0.0, 1.0, 1.0, 0.0, 1.0, 0.0, 0.0, 1.0, 0.0, 1.0, 1.0, 0.0, 1.0, 0.0, 0.0, 1.0, 0.0, 1.0, 1.0, 0.0, 1.0, 0.0, 0.0, 1.0, 0.0, 1.0, 1.0, 0.0, 1.0, 0.0, 0.0, 1.0, 0.0, 1.0, 1.0, 0.0, 1.0, 0.0, 0.0, 1.0, 0.0, 1.0, 1.0, 0.0, 1.0, 0.0, 0.0, 1.0, 0.0, 1.0, 1.0, 0.0, 1.0, 0.0, 0.0, 1.0, 0.0, 1.0, 1.0, 0.0, 1.0, 0.0, 0.0, 1.0, 0.0, 1.0, 1.0, 0.0, 1.0, 0.0, 0.0, 1.0, 0.0, 1.0, 1.0, 0.0, 1.0, 0.0, 0.0, 1.0, 0.0, 1.0, 1.0, 0.0, 1.0, 0.0, 0.0, 1.0, 0.0, 1.0, 1.0, 0.0, 1.0, 0.0, 0.0, 1.0, 0.0, 1.0, 1.0, 0.0, 1.0, 0.0, 0.0, 1.0, 0.0, 1.0, 1.0, 0.0, 1.0, 0.0, 0.0, 1.0, 0.0, 1.0, 1.0, 0.0, 1.0, 0.0, 0.0, 1.0, 0.0, 1.0, 1.0, 0.0, 1.0, 0.0, 0.0, 1.0, 0.0, 1.0, 1.0, 0.0, 1.0, 0.0, 0.0, 1.0, 0.0, 1.0, 1.0, 0.0, 1.0, 0.0, 0.0, 1.0, 0.0, 1.0, 1.0, 0.0, 1.0, 0.0, 0.0, 1.0, 0.0, 1.0, 1.0, 0.0, 1.0, 0.0, 0.0, 1.0, 0.0, 1.0, 1.0, 0.0, 1.0, 0.0, 0.0, 1.0, 0.0, 1.0, 1.0, 0.0, 1.0, 0.0, 0.0, 1.0, 0.0, 1.0, 1.0, 0.0, 1.0, 0.0, 0.0, 1.0, 0.0, 1.0, 1.0, 0.0, 1.0, 0.0, 0.0, 1.0, 0.0, 1.0, 1.0, 0.0, 1.0, 0.0, 0.0, 1.0, 0.0, 1.0, 1.0, 0.0, 1.0, 0.0, 0.0, 1.0, 0.0, 1.0, 1.0, 0.0, 1.0, 0.0, 0.0, 1.0, 0.0, 1.0, 1.0, 0.0, 1.0, 0.0, 0.0, 1.0, 0.0, 1.0, 1.0, 0.0, 1.0, 0.0, 0.0, 1.0, 0.0, 1.0, 1.0, 0.0, 1.0, 0.0, 0.0, 1.0, 0.0, 1.0, 1.0, 0.0, 1.0, 0.0, 0.0, 1.0, 0.0, 1.0, 1.0, 0.0, 1.0, 0.0, 0.0, 1.0, 0.0, 1.0, 1.0, 0.0, 1.0, 0.0, 0.0, 1.0, 0.0, 1.0, 1.0, 0.0, 1.0, 0.0, 0.0, 1.0, 0.0, 1.0, 1.0, 0.0, 1.0, 0.0, 0.0, 1.0, 0.0, 1.0, 1.0, 0.0, 1.0, 0.0, 0.0, 1.0, 0.0, 1.0, 1.0, 0.0, 1.0, 0.0, 0.0, 1.0, 0.0, 1.0, 1.0, 0.0, 1.0, 0.0, 0.0, 1.0, 0.0, 1.0, 1.0, 0.0, 1.0, 0.0, 0.0, 1.0, 0.0, 1.0, 1.0, 0.0, 1.0, 0.0, 0.0, 1.0, 0.0, 1.0, 1.0, 0.0, 1.0, 0.0, 0.0, 1.0, 0.0, 1.0, 1.0, 0.0, 1.0, 0.0, 0.0, 1.0, 0.0, 1.0, 1.0, 0.0, 1.0, 0.0, 0.0, 1.0, 0.0, 1.0, 1.0, 0.0, 1.0, 0.0, 0.0, 1.0, 0.0, 1.0, 1.0, 0.0, 1.0, 0.0, 0.0, 1.0, 0.0, 1.0, 1.0, 0.0, 1.0, 0.0, 0.0, 1.0, 0.0, 1.0, 1.0, 0.0, 1.0, 0.0, 0.0, 1.0, 0.0, 1.0, 1.0, 0.0, 1.0, 0.0, 0.0, 1.0, 0.0, 1.0, 1.0, 0.0, 1.0, 0.0, 0.0, 1.0, 0.0, 1.0, 1.0, 0.0, 1.0, 0.0, 0.0, 1.0, 0.0, 1.0, 1.0, 0.0, 1.0, 0.0, 0.0, 1.0, 0.0, 1.0, 1.0, 0.0, 1.0, 0.0, 0.0, 1.0, 0.0, 1.0, 1.0, 0.0, 1.0, 0.0, 0.0, 1.0, 0.0, 1.0, 1.0, 0.0, 1.0, 0.0, 0.0, 1.0, 0.0, 1.0, 1.0, 0.0, 1.0, 0.0, 0.0, 1.0, 0.0, 1.0, 1.0, 0.0, 1.0, 0.0, 0.0, 1.0, 0.0, 1.0, 1.0, 0.0, 1.0, 0.0, 0.0, 1.0, 0.0, 1.0, 1.0, 0.0, 1.0, 0.0, 0.0, 1.0, 0.0, 1.0, 1.0, 0.0, 1.0, 0.0, 0.0, 1.0, 0.0, 1.0, 1.0, 0.0, 1.0, 0.0, 0.0, 1.0, 0.0, 1.0, 1.0, 0.0, 1.0, 0.0, 0.0, 1.0, 0.0, 1.0, 1.0, 0.0, 1.0, 0.0, 0.0, 1.0, 0.0, 1.0, 1.0, 0.0, 1.0, 0.0, 0.0, 1.0, 0.0, 1.0, 1.0, 0.0, 1.0, 0.0, 0.0, 1.0, 0.0, 1.0, 1.0, 0.0, 1.0, 0.0, 0.0, 1.0, 0.0, 1.0, 1.0, 0.0, 1.0, 0.0, 0.0, 1.0, 0.0, 1.0, 1.0, 0.0, 1.0, 0.0, 0.0, 1.0, 0.0, 1.0, 1.0, 0.0, 1.0, 0.0, 0.0, 1.0, 0.0, 1.0, 1.0, 0.0, 1.0, 0.0, 0.0, 1.0, 0.0, 1.0, 1.0, 0.0, 1.0, 0.0, 0.0, 1.0, 0.0, 1.0, 1.0, 0.0, 1.0, 0.0, 0.0, 1.0, 0.0, 1.0, 1.0, 0.0, 1.0, 0.0, 0.0, 1.0, 0.0, 1.0, 1.0, 0.0, 1.0, 0.0, 0.0, 1.0, 0.0, 1.0, 1.0, 0.0, 1.0, 0.0, 0.0, 1.0, 0.0, 1.0, 1.0, 0.0, 1.0, 0.0, 0.0, 1.0, 0.0, 1.0, 1.0, 0.0, 1.0, 0.0, 0.0, 1.0, 0.0, 1.0, 1.0, 0.0, 1.0, 0.0, 0.0, 1.0, 0.0, 1.0, 1.0, 0.0, 1.0, 0.0, 0.0, 1.0, 0.0, 1.0, 1.0, 0.0, 1.0, 0.0, 0.0, 1.0, 0.0, 1.0, 1.0, 0.0, 1.0, 0.0, 0.0, 1.0, 0.0, 1.0, 1.0, 0.0, 1.0, 0.0, 0.0, 1.0, 0.0, 1.0, 1.0, 0.0, 1.0, 0.0, 0.0, 1.0, 0.0, 1.0, 1.0, 0.0, 1.0, 0.0, 0.0, 1.0, 0.0, 1.0, 1.0, 0.0, 1.0, 0.0, 0.0, 1.0, 0.0, 1.0, 1.0, 0.0, 1.0, 0.0, 0.0, 1.0, 0.0, 1.0, 1.0, 0.0, 1.0, 0.0, 0.0, 1.0, 0.0, 1.0, 1.0, 0.0, 1.0, 0.0, 0.0, 1.0, 0.0, 1.0, 1.0, 0.0, 1.0, 0.0, 0.0, 1.0, 0.0, 1.0, 1.0, 0.0, 1.0, 0.0, 0.0, 1.0, 0.0, 1.0, 1.0, 0.0, 1.0, 0.0, 0.0, 1.0, 0.0, 1.0, 1.0, 0.0, 1.0, 0.0, 0.0, 1.0, 0.0, 1.0, 1.0, 0.0, 1.0, 0.0, 0.0, 1.0, 0.0, 1.0, 1.0, 0.0, 1.0, 0.0, 0.0, 1.0, 0.0, 1.0, 1.0, 0.0, 1.0, 0.0, 0.0, 1.0, 0.0, 1.0, 1.0, 0.0, 1.0, 0.0, 0.0, 1.0, 0.0, 1.0, 1.0, 0.0, 1.0, 0.0, 0.0, 1.0, 0.0, 1.0, 1.0, 0.0, 1.0, 0.0, 0.0, 1.0, 0.0, 1.0, 1.0, 0.0, 1.0, 0.0, 0.0, 1.0, 0.0, 1.0, 1.0, 0.0, 1.0, 0.0, 0.0, 1.0, 0.0, 1.0, 1.0, 0.0, 1.0, 0.0, 0.0, 1.0, 0.0, 1.0, 1.0, 0.0, 1.0, 0.0, 0.0, 1.0, 0.0, 1.0, 1.0, 0.0, 1.0, 0.0, 0.0, 1.0, 0.0, 1.0, 1.0, 0.0, 1.0, 0.0, 0.0, 1.0, 0.0, 1.0, 1.0, 0.0, 1.0, 0.0, 0.0, 1.0, 0.0, 1.0, 1.0, 0.0, 1.0, 0.0, 0.0, 1.0, 0.0, 1.0, 1.0, 0.0, 1.0, 0.0, 0.0, 1.0, 0.0, 1.0, 1.0, 0.0, 1.0, 0.0, 0.0, 1.0, 0.0, 1.0, 1.0, 0.0, 1.0, 0.0, 0.0, 1.0, 0.0, 1.0, 1.0, 0.0, 1.0, 0.0, 0.0, 1.0, 0.0, 1.0, 1.0, 0.0, 1.0, 0.0, 0.0, 1.0, 0.0, 1.0, 1.0, 0.0, 1.0, 0.0, 0.0, 1.0, 0.0, 1.0, 1.0, 0.0, 1.0, 0.0, 0.0, 1.0, 0.0, 1.0, 1.0, 0.0, 1.0, 0.0, 0.0, 1.0, 0.0, 1.0, 1.0, 0.0, 1.0, 0.0, 0.0, 1.0, 0.0, 1.0, 1.0, 0.0, 1.0, 0.0, 0.0, 1.0, 0.0, 1.0, 1.0, 0.0, 1.0, 0.0, 0.0, 1.0, 0.0, 1.0, 1.0, 0.0, 1.0, 0.0, 0.0, 1.0, 0.0, 1.0, 1.0, 0.0, 1.0, 0.0, 0.0, 1.0, 0.0, 1.0, 1.0, 0.0, 1.0, 0.0, 0.0, 1.0, 0.0, 1.0, 1.0, 0.0, 1.0, 0.0, 0.0, 1.0, 0.0, 1.0, 1.0, 0.0, 1.0, 0.0, 0.0, 1.0, 0.0, 1.0, 1.0, 0.0, 1.0, 0.0, 0.0, 1.0, 0.0, 1.0, 1.0, 0.0, 1.0, 0.0, 0.0, 1.0, 0.0, 1.0, 1.0, 0.0, 1.0, 0.0, 0.0, 1.0, 0.0, 1.0, 1.0, 0.0, 1.0, 0.0, 0.0, 1.0, 0.0, 1.0, 1.0, 0.0, 1.0, 0.0, 0.0, 1.0, 0.0, 1.0, 1.0, 0.0, 1.0, 0.0, 0.0, 1.0, 0.0, 1.0, 1.0, 0.0, 1.0, 0.0, 0.0, 1.0, 0.0, 1.0, 1.0, 0.0, 1.0, 0.0, 0.0, 1.0, 0.0, 1.0, 1.0, 0.0, 1.0, 0.0, 0.0, 1.0, 0.0, 1.0, 1.0, 0.0, 1.0, 0.0, 0.0, 1.0, 0.0, 1.0, 1.0, 0.0, 1.0, 0.0, 0.0, 1.0, 0.0, 1.0, 1.0, 0.0, 1.0, 0.0, 0.0, 1.0, 0.0, 1.0, 1.0, 0.0, 1.0, 0.0, 0.0, 1.0, 0.0, 1.0, 1.0, 0.0, 1.0, 0.0, 0.0, 1.0, 0.0, 1.0, 1.0, 0.0, 1.0, 0.0, 0.0, 1.0, 0.0, 1.0, 1.0, 0.0, 1.0, 0.5, 1.0, 0.933, 0.75, 0.933, 0.25, 0.5, 0.0, 0.06699, 0.25, 0.06699, 0.75, 0.0, 0.0, 1.0, 0.0, 1.0, 1.0, 0.0, 1.0, 0.0, 0.0, 1.0, 0.0, 1.0, 1.0, 0.0, 1.0, 0.0, 0.0, 1.0, 0.0, 1.0, 1.0, 0.0, 1.0, 0.0, 0.0, 1.0, 0.0, 1.0, 1.0, 0.0, 1.0, 0.0, 0.0, 1.0, 0.0, 1.0, 1.0, 0.0, 1.0, 0.0, 0.0, 1.0, 0.0, 1.0, 1.0, 0.0, 1.0, 0.0, 0.0, 1.0, 0.0, 1.0, 1.0, 0.0, 1.0, 0.0, 0.0, 1.0, 0.0, 1.0, 1.0, 0.0, 1.0, 0.0, 0.0, 1.0, 0.0, 1.0, 1.0, 0.0, 1.0, 0.0, 0.0, 1.0, 0.0, 1.0, 1.0, 0.0, 1.0, 0.5, 1.0, 0.933, 0.75, 0.933, 0.25, 0.5, 0.0, 0.06699, 0.25, 0.06699, 0.75, 0.0, 0.0, 1.0, 0.0, 1.0, 1.0, 0.0, 1.0, 0.0, 0.0, 1.0, 0.0, 1.0, 1.0, 0.0, 1.0, 0.0, 0.0, 1.0, 0.0, 1.0, 1.0, 0.0, 1.0, 0.0, 0.0, 1.0, 0.0, 1.0, 1.0, 0.0, 1.0, 0.0, 0.0, 1.0, 0.0, 1.0, 1.0, 0.0, 1.0, 0.0, 0.0, 1.0, 0.0, 1.0, 1.0, 0.0, 1.0, 0.0, 0.0, 1.0, 0.0, 1.0, 1.0, 0.0, 1.0, 0.0, 0.0, 1.0, 0.0, 1.0, 1.0, 0.0, 1.0, 0.0, 0.0, 1.0, 0.0, 1.0, 1.0, 0.0, 1.0, 0.0, 0.0, 1.0, 0.0, 1.0, 1.0, 0.0, 1.0, 0.0, 0.0, 1.0, 0.0, 1.0, 1.0, 0.0, 1.0, 0.0, 0.0, 1.0, 0.0, 1.0, 1.0, 0.0, 1.0])
me_cube_002.materials.append(mat_base)
me_cube_002.materials.append(mat_deco)
me_cube_002.materials.append(mat_windows)
me_cube_002.materials.append(mat_groundbase)
me_cube_002.materials.append(mat_gray)
me_cube_002.materials.append(mat_antennabase)
me_cube_002.materials.append(mat_screen)
me_cube_002.materials.append(mat_screenbase)
me_cube_002.use_remesh_preserve_volume = False
me_cube_002.use_remesh_preserve_attributes = False
me_cube_002.use_mirror_vertex_groups = False
me_cube_002.update()

# ---- objects
ob_spacecontrolcentre = bpy.data.objects.new('SpaceControlCentre', me_cube_002)

# ---- transforms, parenting, visibility, modifiers, constraints
ob_spacecontrolcentre.location = (0.0, 0.0, 0.0)
ob_spacecontrolcentre.lineart.crease_threshold = 0.0

# ---- collection membership
col_collection_1.objects.link(ob_spacecontrolcentre)

# ---- scene / render settings (as saved in the file)
scene.frame_start = 1; scene.frame_end = 250; scene.frame_set(1)
scene.render.engine = 'BLENDER_EEVEE_NEXT'
scene.render.resolution_percentage = 50
scene.render.dither_intensity = 0.0
scene.cycles.use_denoising = False
scene.cycles.samples = 128
scene.cycles.sampling_pattern = 'TABULATED_SOBOL'
scene.cycles.light_sampling_threshold = 0.0
scene.cycles.use_adaptive_sampling = False
scene.cycles.use_light_tree = False
scene.cycles.blur_glossy = 0.0
scene.cycles.sample_clamp_indirect = 0.0
scene.view_settings.view_transform = 'Standard'
bpy.context.view_layer.update()

# ---- added for rendering (the .blend has no active camera and no usable light): camera, sun
cam_auto = bpy.data.cameras.new('AutoCamera')
cam_auto.lens = 50.0
cam_auto.sensor_width = 36.0
cam_auto.clip_end = 1000.0
ob_auto_camera = bpy.data.objects.new('AutoCamera', cam_auto)
scene.collection.objects.link(ob_auto_camera)
ob_auto_camera.location = (9.91132, -11.0852, 9.93785)
ob_auto_camera.rotation_euler = (1.09748, -7.21219e-08, 0.694738)
scene.camera = ob_auto_camera
light_auto_sun = bpy.data.lights.new('AutoSun', 'SUN')
light_auto_sun.energy = 3.0
light_auto_sun.angle = 0.0523599
ob_auto_sun = bpy.data.objects.new('AutoSun', light_auto_sun)
scene.collection.objects.link(ob_auto_sun)
ob_auto_sun.rotation_euler = (0.872665, 0.174533, 0.523599)
bpy.context.view_layer.update()
